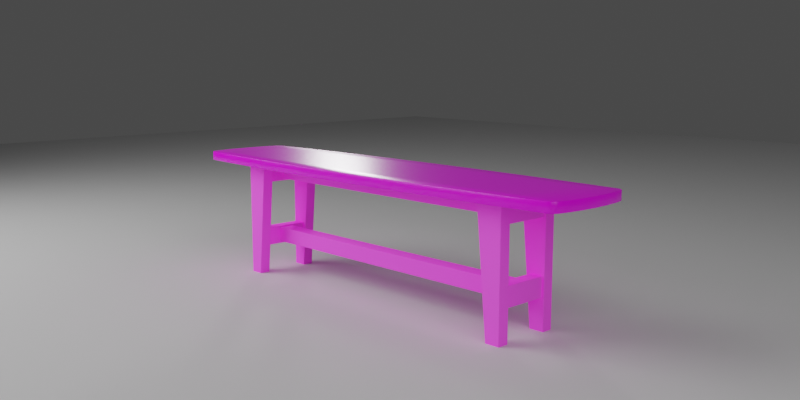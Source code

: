 # Source: coffee_table.blend  (saved by Blender 2.82.7; exported with 4.5.12 LTS)
import bpy
from mathutils import Matrix  # noqa: F401  (used for matrix-valued properties, if any)

bpy.ops.wm.read_factory_settings(use_empty=True)
scene = bpy.context.scene
scene.name = 'Scene'

# ---- collections
col_collection = bpy.data.collections.new('Collection'); scene.collection.children.link(col_collection)

# ---- images (referenced by path relative to the original .blend; pixels are not part of the script)
import os
ASSET_DIR = os.environ.get("B2B_ASSET_DIR", "")  # directory of the original .blend (textures are referenced by path, not embedded)
HERE = os.path.dirname(os.path.abspath(__file__))  # packed textures are extracted next to this script under _unpacked/

def load_image(name, relpath, width, height, colorspace="sRGB"):
    """Load a texture the original file referenced (path relative to the .blend, or extracted next to this script)."""
    p = next((c for c in (os.path.join(HERE, relpath), os.path.join(ASSET_DIR, relpath)) if relpath and os.path.exists(c)), "")
    if p:
        img = bpy.data.images.load(p, check_existing=True)
        img.name = name
    else:  # same state as the original file: an image datablock whose file is absent (Cycles renders it pink)
        img = bpy.data.images.new(name, width, height)
        img.source = "FILE"
        img.filepath = "//" + (relpath or name)
    img.colorspace_settings.name = colorspace
    return img
img_grey_marble_1024_diffuse_jpg = load_image('grey-marble-1024-diffuse.jpg', 'grey-marble-1024-diffuse.jpg', 1024, 1024, 'sRGB')
img_seamless_oak_1024_jpg = load_image('seamless-oak-1024.jpg', 'seamless-oak-green-1024.jpg', 1024, 1024, 'sRGB')

# ---- materials (node trees are filled in below, after node groups)
mat_marble = bpy.data.materials.new('marble')
mat_marble.alpha_threshold = 0.0
mat_marble.line_color = (0.0, 0.0, 0.0, 1.0)
mat_wood = bpy.data.materials.new('wood')
mat_white_floor = bpy.data.materials.new('white-floor')
mat_white_floor.alpha_threshold = 0.0
mat_white_floor.roughness = 0.5

# ---- node groups
ng_auto_smooth = bpy.data.node_groups.new('Auto Smooth', 'GeometryNodeTree')
_s = ng_auto_smooth.interface.new_socket(name='Geometry', in_out='OUTPUT', socket_type='NodeSocketGeometry')
_s = ng_auto_smooth.interface.new_socket(name='Geometry', in_out='INPUT', socket_type='NodeSocketGeometry')
_s = ng_auto_smooth.interface.new_socket(name='Angle', in_out='INPUT', socket_type='NodeSocketFloat')
_s.subtype = 'ANGLE'
_s.min_value = 0.0
_s.max_value = 3.142
ng_auto_smooth.is_modifier = True
_N = ng_auto_smooth.nodes; _L = ng_auto_smooth.links
n0 = _N.new('NodeGroupOutput'); n0.name = 'Group Output'; n0.location = (480, -100)
n1 = _N.new('NodeGroupInput'); n1.name = 'Group Input'; n1.location = (-420, -300)
n2 = _N.new('NodeGroupInput'); n2.name = 'Group Input.001'; n2.location = (-60, -100)
n3 = _N.new('GeometryNodeSetShadeSmooth'); n3.name = 'Set Shade Smooth'; n3.location = (120, -100)
n3.domain = 'EDGE'
n4 = _N.new('GeometryNodeSetShadeSmooth'); n4.name = 'Set Shade Smooth.001'; n4.location = (300, -100)
n5 = _N.new('GeometryNodeInputMeshEdgeAngle'); n5.name = 'Edge Angle'; n5.location = (-420, -220)
n6 = _N.new('GeometryNodeInputEdgeSmooth'); n6.name = 'Is Edge Smooth'; n6.location = (-60, -160)
n7 = _N.new('GeometryNodeInputShadeSmooth'); n7.name = 'Is Face Smooth'; n7.location = (-240, -340)
n8 = _N.new('FunctionNodeBooleanMath'); n8.name = 'Boolean Math'; n8.location = (-60, -220)
n9 = _N.new('FunctionNodeCompare'); n9.name = 'Compare'; n9.location = (-240, -180)
n9.operation = 'LESS_EQUAL'
_L.new(n5.outputs[0], n9.inputs[0])
_L.new(n4.outputs[0], n0.inputs[0])
_L.new(n1.outputs[1], n9.inputs[1])
_L.new(n9.outputs[0], n8.inputs[0])
_L.new(n7.outputs[0], n8.inputs[1])
_L.new(n2.outputs[0], n3.inputs[0])
_L.new(n6.outputs[0], n3.inputs[1])
_L.new(n3.outputs[0], n4.inputs[0])
_L.new(n8.outputs[0], n3.inputs[2])
n0.is_active_output = True

# ---- material node trees
mat_marble.use_nodes = True; mat_marble.node_tree.nodes.clear()
_N = mat_marble.node_tree.nodes; _L = mat_marble.node_tree.links
n0 = _N.new('ShaderNodeOutputMaterial'); n0.name = 'Material Output'; n0.location = (300, 300)
n1 = _N.new('ShaderNodeBsdfPrincipled'); n1.name = 'Principled BSDF'; n1.location = (10, 300)
n1.distribution = 'GGX'
n1.subsurface_method = 'BURLEY'
n1.inputs[2].default_value = 0.2727
n1.inputs[3].default_value = 1.45
n1.inputs[13].default_value = 0.5117
n1.inputs[27].default_value = (0.0, 0.0, 0.0, 1.0)
n1.inputs[28].default_value = 1.0
n2 = _N.new('ShaderNodeTexImage'); n2.name = 'Image Texture'; n2.location = (-280, 275)
n2.image = img_grey_marble_1024_diffuse_jpg
_L.new(n1.outputs[0], n0.inputs[0])
_L.new(n2.outputs[0], n1.inputs[0])
n0.is_active_output = True
mat_wood.use_nodes = True; mat_wood.node_tree.nodes.clear()
_N = mat_wood.node_tree.nodes; _L = mat_wood.node_tree.links
n0 = _N.new('ShaderNodeBsdfPrincipled'); n0.name = 'Principled BSDF'; n0.location = (605, 235)
n0.distribution = 'GGX'
n0.subsurface_method = 'BURLEY'
n0.inputs[2].default_value = 0.8455
n0.inputs[3].default_value = 1.45
n0.inputs[13].default_value = 0.1091
n0.inputs[27].default_value = (0.0, 0.0, 0.0, 1.0)
n0.inputs[28].default_value = 1.0
n1 = _N.new('ShaderNodeBump'); n1.name = 'Bump'; n1.location = (-97, -366)
n1.inputs[0].default_value = 0.04
n1.inputs[1].default_value = 0.05
n1.inputs[2].default_value = 1.0
n2 = _N.new('ShaderNodeTexImage'); n2.name = 'Image Texture'; n2.location = (-733, 144)
n2.image = img_seamless_oak_1024_jpg
n3 = _N.new('ShaderNodeHueSaturation'); n3.name = 'Hue Saturation Value.001'; n3.location = (-193, 181)
n3.inputs[0].default_value = 0.52
n3.inputs[1].default_value = 0.9
n4 = _N.new('ShaderNodeValToRGB'); n4.name = 'ColorRamp'; n4.location = (-460, -253)
while len(n4.color_ramp.elements) > 1: n4.color_ramp.elements.remove(n4.color_ramp.elements[-1])
n4.color_ramp.elements[0].position = 0.003623; n4.color_ramp.elements[0].color = (0.0, 0.0, 0.0, 1.0)
_e = n4.color_ramp.elements.new(0.2826); _e.color = (1.0, 1.0, 1.0, 1.0)
n5 = _N.new('ShaderNodeHueSaturation'); n5.name = 'Hue Saturation Value'; n5.location = (-654, -251)
n5.inputs[1].default_value = 0.0
n6 = _N.new('ShaderNodeOutputMaterial'); n6.name = 'Material Output'; n6.location = (1011, 149)
n7 = _N.new('ShaderNodeBrightContrast'); n7.name = 'Bright/Contrast.001'; n7.location = (-413, 106)
n7.inputs[1].default_value = 0.2
n7.inputs[2].default_value = 0.5
_L.new(n2.outputs[0], n7.inputs[0])
_L.new(n2.outputs[0], n5.inputs[4])
_L.new(n5.outputs[0], n4.inputs[0])
_L.new(n4.outputs[0], n1.inputs[3])
_L.new(n1.outputs[0], n0.inputs[5])
_L.new(n0.outputs[0], n6.inputs[0])
_L.new(n7.outputs[0], n3.inputs[4])
_L.new(n3.outputs[0], n0.inputs[0])
n6.is_active_output = True
mat_white_floor.use_nodes = True; mat_white_floor.node_tree.nodes.clear()
_N = mat_white_floor.node_tree.nodes; _L = mat_white_floor.node_tree.links
n0 = _N.new('ShaderNodeOutputMaterial'); n0.name = 'Material Output'; n0.location = (300, 300)
n1 = _N.new('ShaderNodeBsdfDiffuse'); n1.name = 'Diffuse BSDF'; n1.location = (10, 300)
n1.inputs[0].default_value = (0.686, 0.686, 0.686, 1.0)
_L.new(n1.outputs[0], n0.inputs[0])
n0.is_active_output = True

# ---- world
world_world = bpy.data.worlds.new('World'); scene.world = world_world
world_world.use_nodes = True; world_world.node_tree.nodes.clear()
_N = world_world.node_tree.nodes; _L = world_world.node_tree.links
n0 = _N.new('ShaderNodeOutputWorld'); n0.name = 'World Output'; n0.location = (300, 300)
n1 = _N.new('ShaderNodeBackground'); n1.name = 'Background'; n1.location = (10, 300)
n1.inputs[0].default_value = (0.05497, 0.05497, 0.05497, 1.0)
_L.new(n1.outputs[0], n0.inputs[0])
n0.is_active_output = True
world_world.color = (0.05088, 0.05088, 0.05088)
world_world.use_sun_shadow = False
world_world.sun_shadow_jitter_overblur = 0.0
world_world.cycles.sampling_method = 'MANUAL'
world_world.cycles.sample_map_resolution = 256
world_world.light_settings.distance = 0.1

# ---- cameras
cam_camera_001 = bpy.data.cameras.new('Camera.001')
cam_camera_001.clip_end = 100.0
cam_camera_001.lens = 35.0
cam_camera_001.sensor_width = 32.0
cam_camera_001.sensor_height = 18.0
cam_camera_001.ortho_scale = 7.314
cam_camera_001.dof.focus_distance = 0.0

# ---- lights
light_rightlight = bpy.data.lights.new('rightlight', 'AREA')
light_rightlight.transmission_factor = 0.0
light_rightlight.energy = 31.42
light_rightlight.shadow_soft_size = 2.82
light_rightlight.shadow_maximum_resolution = 0.006
light_rightlight.use_absolute_resolution = True
light_rightlight.size = 2.82
light_rightlight.size_y = 1.0
light_leftlight = bpy.data.lights.new('leftlight', 'AREA')
light_leftlight.transmission_factor = 0.0
light_leftlight.energy = 62.83
light_leftlight.shadow_soft_size = 2.53
light_leftlight.shadow_maximum_resolution = 0.006
light_leftlight.use_absolute_resolution = True
light_leftlight.size = 2.53
light_leftlight.size_y = 1.0
light_backlight = bpy.data.lights.new('backlight', 'SPOT')
light_backlight.transmission_factor = 0.0
light_backlight.energy = 100.0
light_backlight.shadow_soft_size = 0.2
light_backlight.shadow_maximum_resolution = 0.006
light_backlight.use_absolute_resolution = True
light_backlight.spot_size = 0.5917

# ---- meshes
me_cube = bpy.data.meshes.new('Cube')
me_cube.from_pydata([(0.6359, -0.0575, 0.015), (0.6301, -0.1082, 0.015), (0.5, -0.06521, 0.015), (0.5, -0.1156, 0.015), (0.375, -0.07067, 0.015), (0.375, -0.121, 0.015), (0.25, -0.07457, 0.015), (0.25, -0.1249, 0.015), (0.125, -0.07691, 0.015), (0.125, -0.1273, 0.015), (0.125, -0.07691, -0.015), (0.125, -0.1273, -0.015), (0.25, -0.07457, -0.015), (0.25, -0.1249, -0.015), (0.375, -0.07067, -0.015), (0.375, -0.121, -0.015), (0.5, -0.06521, -0.015), (0.5, -0.1156, -0.015), (0.6359, -0.0575, -0.015), (0.6301, -0.1082, -0.015), (0.0, -0.07769, -0.015), (0.0, -0.1281, -0.015), (0.0, -0.07769, 0.015), (0.0, -0.1281, 0.015), (-0.6359, -0.0575, 0.015), (-0.6301, -0.1082, 0.015), (-0.5, -0.06521, 0.015), (-0.5, -0.1156, 0.015), (-0.375, -0.07067, 0.015), (-0.375, -0.121, 0.015), (-0.25, -0.07457, 0.015), (-0.25, -0.1249, 0.015), (-0.125, -0.07691, 0.015), (-0.125, -0.1273, 0.015), (-0.125, -0.07691, -0.015), (-0.125, -0.1273, -0.015), (-0.25, -0.07457, -0.015), (-0.25, -0.1249, -0.015), (-0.375, -0.07067, -0.015), (-0.375, -0.121, -0.015), (-0.5, -0.06521, -0.015), (-0.5, -0.1156, -0.015), (-0.6359, -0.0575, -0.015), (-0.6301, -0.1082, -0.015), (0.125, 0.0, 0.015), (0.25, 0.0, 0.015), (0.375, 0.0, 0.015), (0.5, 0.0, 0.015), (0.6378, 0.0, 0.015), (0.6378, 0.0, -0.015), (0.5, 0.0, -0.015), (0.375, 0.0, -0.015), (0.25, 0.0, -0.015), (0.125, 0.0, -0.015), (0.6359, 0.0575, 0.015), (0.6301, 0.1082, 0.015), (0.5, 0.06521, 0.015), (0.5, 0.1156, 0.015), (0.375, 0.07067, 0.015), (0.375, 0.121, 0.015), (0.25, 0.07457, 0.015), (0.25, 0.1249, 0.015), (0.125, 0.07691, 0.015), (0.125, 0.1273, 0.015), (0.125, 0.07691, -0.015), (0.125, 0.1273, -0.015), (0.25, 0.07457, -0.015), (0.25, 0.1249, -0.015), (0.375, 0.07067, -0.015), (0.375, 0.121, -0.015), (0.5, 0.06521, -0.015), (0.5, 0.1156, -0.015), (0.6359, 0.0575, -0.015), (0.6301, 0.1082, -0.015), (0.0, 0.0, -0.015), (0.0, 0.0, 0.015), (-0.125, 0.0, 0.015), (-0.25, 0.0, 0.015), (-0.375, 0.0, 0.015), (-0.5, 0.0, 0.015), (-0.6378, 0.0, 0.015), (-0.6378, 0.0, -0.015), (-0.5, 0.0, -0.015), (-0.375, 0.0, -0.015), (-0.25, 0.0, -0.015), (-0.125, 0.0, -0.015), (0.0, 0.07769, -0.015), (0.0, 0.1281, -0.015), (0.0, 0.07769, 0.015), (0.0, 0.1281, 0.015), (-0.6359, 0.0575, 0.015), (-0.6301, 0.1082, 0.015), (-0.5, 0.06521, 0.015), (-0.5, 0.1156, 0.015), (-0.375, 0.07067, 0.015), (-0.375, 0.121, 0.015), (-0.25, 0.07457, 0.015), (-0.25, 0.1249, 0.015), (-0.125, 0.07691, 0.015), (-0.125, 0.1273, 0.015), (-0.125, 0.07691, -0.015), (-0.125, 0.1273, -0.015), (-0.25, 0.07457, -0.015), (-0.25, 0.1249, -0.015), (-0.375, 0.07067, -0.015), (-0.375, 0.121, -0.015), (-0.5, 0.06521, -0.015), (-0.5, 0.1156, -0.015), (-0.6359, 0.0575, -0.015), (-0.6301, 0.1082, -0.015), (0.125, -0.1754, -0.015), (0.125, -0.1774, -0.013), (0.125, -0.1768, -0.01441), (0.25, -0.1731, -0.015), (0.25, -0.1751, -0.013), (0.25, -0.1745, -0.01441), (0.375, -0.1692, -0.015), (0.375, -0.1712, -0.013), (0.375, -0.1706, -0.01441), (0.5, -0.1637, -0.015), (0.5, -0.1657, -0.013), (0.5, -0.1651, -0.01441), (0.6252, -0.1567, -0.015), (0.625, -0.1587, -0.013), (0.6251, -0.1581, -0.01441), (0.625, -0.1587, 0.013), (0.6252, -0.1567, 0.015), (0.6251, -0.1581, 0.01441), (0.5, -0.1637, 0.015), (0.5, -0.1657, 0.013), (0.5, -0.1651, 0.01441), (0.375, -0.1692, 0.015), (0.375, -0.1712, 0.013), (0.375, -0.1706, 0.01441), (0.25, -0.1731, 0.015), (0.25, -0.1751, 0.013), (0.25, -0.1745, 0.01441), (0.125, -0.1774, 0.013), (0.125, -0.1754, 0.015), (0.125, -0.1768, 0.01441), (0.7708, -0.05011, 0.015), (0.7728, -0.05, 0.013), (0.7722, -0.05003, 0.01441), (0.7651, -0.1001, 0.015), (0.7671, -0.1, 0.013), (0.7665, -0.1, 0.01441), (0.7671, -0.1, -0.013), (0.7651, -0.1001, -0.015), (0.7665, -0.1, -0.01441), (0.7728, -0.05, -0.013), (0.7708, -0.05011, -0.015), (0.7722, -0.05003, -0.01441), (0.7372, -0.1493, 0.015), (0.7376, -0.1513, 0.013), (0.7375, -0.1507, 0.01441), (0.7594, -0.1297, 0.015), (0.7613, -0.1304, 0.013), (0.7607, -0.1302, 0.01441), (0.7447, -0.1475, 0.015), (0.7455, -0.1493, 0.013), (0.7453, -0.1488, 0.01441), (0.7514, -0.1431, 0.015), (0.7528, -0.1446, 0.013), (0.7524, -0.1442, 0.01441), (0.7566, -0.1369, 0.015), (0.7583, -0.138, 0.013), (0.7578, -0.1377, 0.01441), (0.7594, -0.1297, -0.015), (0.7613, -0.1304, -0.013), (0.7607, -0.1302, -0.01441), (0.7372, -0.1493, -0.015), (0.7376, -0.1513, -0.013), (0.7375, -0.1507, -0.01441), (0.7566, -0.1369, -0.015), (0.7583, -0.138, -0.013), (0.7578, -0.1377, -0.01441), (0.7514, -0.1431, -0.015), (0.7528, -0.1446, -0.013), (0.7524, -0.1442, -0.01441), (0.7447, -0.1475, -0.015), (0.7455, -0.1493, -0.013), (0.7453, -0.1488, -0.01441), (0.0, -0.1762, 0.015), (0.0, -0.1782, 0.013), (0.0, -0.1776, 0.01441), (0.0, -0.1782, -0.013), (0.0, -0.1762, -0.015), (0.0, -0.1776, -0.01441), (-0.125, -0.1774, -0.013), (-0.125, -0.1754, -0.015), (-0.125, -0.1768, -0.01441), (-0.25, -0.1751, -0.013), (-0.25, -0.1731, -0.015), (-0.25, -0.1745, -0.01441), (-0.375, -0.1712, -0.013), (-0.375, -0.1692, -0.015), (-0.375, -0.1706, -0.01441), (-0.5, -0.1657, -0.013), (-0.5, -0.1637, -0.015), (-0.5, -0.1651, -0.01441), (-0.625, -0.1587, -0.013), (-0.6252, -0.1567, -0.015), (-0.6251, -0.1581, -0.01441), (-0.6252, -0.1567, 0.015), (-0.625, -0.1587, 0.013), (-0.6251, -0.1581, 0.01441), (-0.5, -0.1657, 0.013), (-0.5, -0.1637, 0.015), (-0.5, -0.1651, 0.01441), (-0.375, -0.1712, 0.013), (-0.375, -0.1692, 0.015), (-0.375, -0.1706, 0.01441), (-0.25, -0.1751, 0.013), (-0.25, -0.1731, 0.015), (-0.25, -0.1745, 0.01441), (-0.125, -0.1754, 0.015), (-0.125, -0.1774, 0.013), (-0.125, -0.1768, 0.01441), (-0.7728, -0.05, 0.013), (-0.7708, -0.05011, 0.015), (-0.7722, -0.05003, 0.01441), (-0.7671, -0.1, 0.013), (-0.7651, -0.1001, 0.015), (-0.7665, -0.1, 0.01441), (-0.7651, -0.1001, -0.015), (-0.7671, -0.1, -0.013), (-0.7665, -0.1, -0.01441), (-0.7708, -0.05011, -0.015), (-0.7728, -0.05, -0.013), (-0.7722, -0.05003, -0.01441), (-0.7372, -0.1493, 0.015), (-0.7376, -0.1513, 0.013), (-0.7375, -0.1507, 0.01441), (-0.7594, -0.1297, 0.015), (-0.7613, -0.1304, 0.013), (-0.7607, -0.1302, 0.01441), (-0.7447, -0.1475, 0.015), (-0.7455, -0.1493, 0.013), (-0.7453, -0.1488, 0.01441), (-0.7514, -0.1431, 0.015), (-0.7528, -0.1446, 0.013), (-0.7524, -0.1442, 0.01441), (-0.7566, -0.1369, 0.015), (-0.7583, -0.138, 0.013), (-0.7578, -0.1377, 0.01441), (-0.7594, -0.1297, -0.015), (-0.7613, -0.1304, -0.013), (-0.7607, -0.1302, -0.01441), (-0.7372, -0.1493, -0.015), (-0.7376, -0.1513, -0.013), (-0.7375, -0.1507, -0.01441), (-0.7566, -0.1369, -0.015), (-0.7583, -0.138, -0.013), (-0.7578, -0.1377, -0.01441), (-0.7514, -0.1431, -0.015), (-0.7528, -0.1446, -0.013), (-0.7524, -0.1442, -0.01441), (-0.7447, -0.1475, -0.015), (-0.7455, -0.1493, -0.013), (-0.7453, -0.1488, -0.01441), (0.7747, 0.0, 0.013), (0.7727, 0.0, 0.015), (0.7741, 0.0, 0.01441), (0.7727, 0.0, -0.015), (0.7747, 0.0, -0.013), (0.7741, 0.0, -0.01441), (0.125, 0.1774, -0.013), (0.125, 0.1754, -0.015), (0.125, 0.1768, -0.01441), (0.25, 0.1751, -0.013), (0.25, 0.1731, -0.015), (0.25, 0.1745, -0.01441), (0.375, 0.1712, -0.013), (0.375, 0.1692, -0.015), (0.375, 0.1706, -0.01441), (0.5, 0.1657, -0.013), (0.5, 0.1637, -0.015), (0.5, 0.1651, -0.01441), (0.625, 0.1587, -0.013), (0.6252, 0.1567, -0.015), (0.6251, 0.1581, -0.01441), (0.6252, 0.1567, 0.015), (0.625, 0.1587, 0.013), (0.6251, 0.1581, 0.01441), (0.5, 0.1657, 0.013), (0.5, 0.1637, 0.015), (0.5, 0.1651, 0.01441), (0.375, 0.1712, 0.013), (0.375, 0.1692, 0.015), (0.375, 0.1706, 0.01441), (0.25, 0.1751, 0.013), (0.25, 0.1731, 0.015), (0.25, 0.1745, 0.01441), (0.125, 0.1754, 0.015), (0.125, 0.1774, 0.013), (0.125, 0.1768, 0.01441), (0.7728, 0.05, 0.013), (0.7708, 0.05011, 0.015), (0.7722, 0.05003, 0.01441), (0.7671, 0.1, 0.013), (0.7651, 0.1001, 0.015), (0.7665, 0.1, 0.01441), (0.7651, 0.1001, -0.015), (0.7671, 0.1, -0.013), (0.7665, 0.1, -0.01441), (0.7708, 0.05011, -0.015), (0.7728, 0.05, -0.013), (0.7722, 0.05003, -0.01441), (0.7372, 0.1493, 0.015), (0.7376, 0.1513, 0.013), (0.7375, 0.1507, 0.01441), (0.7594, 0.1297, 0.015), (0.7613, 0.1304, 0.013), (0.7607, 0.1302, 0.01441), (0.7447, 0.1475, 0.015), (0.7455, 0.1493, 0.013), (0.7453, 0.1488, 0.01441), (0.7514, 0.1431, 0.015), (0.7528, 0.1446, 0.013), (0.7524, 0.1442, 0.01441), (0.7566, 0.1369, 0.015), (0.7583, 0.138, 0.013), (0.7578, 0.1377, 0.01441), (0.7594, 0.1297, -0.015), (0.7613, 0.1304, -0.013), (0.7607, 0.1302, -0.01441), (0.7372, 0.1493, -0.015), (0.7376, 0.1513, -0.013), (0.7375, 0.1507, -0.01441), (0.7566, 0.1369, -0.015), (0.7583, 0.138, -0.013), (0.7578, 0.1377, -0.01441), (0.7514, 0.1431, -0.015), (0.7528, 0.1446, -0.013), (0.7524, 0.1442, -0.01441), (0.7447, 0.1475, -0.015), (0.7455, 0.1493, -0.013), (0.7453, 0.1488, -0.01441), (0.0, 0.1782, 0.013), (0.0, 0.1762, 0.015), (0.0, 0.1776, 0.01441), (0.0, 0.1762, -0.015), (0.0, 0.1782, -0.013), (0.0, 0.1776, -0.01441), (-0.7727, 0.0, 0.015), (-0.7747, 0.0, 0.013), (-0.7741, 0.0, 0.01441), (-0.7747, 0.0, -0.013), (-0.7727, 0.0, -0.015), (-0.7741, 0.0, -0.01441), (-0.125, 0.1754, -0.015), (-0.125, 0.1774, -0.013), (-0.125, 0.1768, -0.01441), (-0.25, 0.1731, -0.015), (-0.25, 0.1751, -0.013), (-0.25, 0.1745, -0.01441), (-0.375, 0.1692, -0.015), (-0.375, 0.1712, -0.013), (-0.375, 0.1706, -0.01441), (-0.5, 0.1637, -0.015), (-0.5, 0.1657, -0.013), (-0.5, 0.1651, -0.01441), (-0.6252, 0.1567, -0.015), (-0.625, 0.1587, -0.013), (-0.6251, 0.1581, -0.01441), (-0.625, 0.1587, 0.013), (-0.6252, 0.1567, 0.015), (-0.6251, 0.1581, 0.01441), (-0.5, 0.1637, 0.015), (-0.5, 0.1657, 0.013), (-0.5, 0.1651, 0.01441), (-0.375, 0.1692, 0.015), (-0.375, 0.1712, 0.013), (-0.375, 0.1706, 0.01441), (-0.25, 0.1731, 0.015), (-0.25, 0.1751, 0.013), (-0.25, 0.1745, 0.01441), (-0.125, 0.1774, 0.013), (-0.125, 0.1754, 0.015), (-0.125, 0.1768, 0.01441), (-0.7708, 0.05011, 0.015), (-0.7728, 0.05, 0.013), (-0.7722, 0.05003, 0.01441), (-0.7651, 0.1001, 0.015), (-0.7671, 0.1, 0.013), (-0.7665, 0.1, 0.01441), (-0.7671, 0.1, -0.013), (-0.7651, 0.1001, -0.015), (-0.7665, 0.1, -0.01441), (-0.7728, 0.05, -0.013), (-0.7708, 0.05011, -0.015), (-0.7722, 0.05003, -0.01441), (-0.7372, 0.1493, 0.015), (-0.7376, 0.1513, 0.013), (-0.7375, 0.1507, 0.01441), (-0.7594, 0.1297, 0.015), (-0.7613, 0.1304, 0.013), (-0.7607, 0.1302, 0.01441), (-0.7447, 0.1475, 0.015), (-0.7455, 0.1493, 0.013), (-0.7453, 0.1488, 0.01441), (-0.7514, 0.1431, 0.015), (-0.7528, 0.1446, 0.013), (-0.7524, 0.1442, 0.01441), (-0.7566, 0.1369, 0.015), (-0.7583, 0.138, 0.013), (-0.7578, 0.1377, 0.01441), (-0.7594, 0.1297, -0.015), (-0.7613, 0.1304, -0.013), (-0.7607, 0.1302, -0.01441), (-0.7372, 0.1493, -0.015), (-0.7376, 0.1513, -0.013), (-0.7375, 0.1507, -0.01441), (-0.7566, 0.1369, -0.015), (-0.7583, 0.138, -0.013), (-0.7578, 0.1377, -0.01441), (-0.7514, 0.1431, -0.015), (-0.7528, 0.1446, -0.013), (-0.7524, 0.1442, -0.01441), (-0.7447, 0.1475, -0.015), (-0.7455, 0.1493, -0.013), (-0.7453, 0.1488, -0.01441)], [], [(3, 5, 131, 128), (11, 13, 113, 110), (264, 260, 141, 149), (1, 3, 128, 126), (143, 1, 126, 152, 158, 161, 164, 155), (5, 7, 134, 131), (7, 9, 138, 134), (9, 23, 182, 138), (18, 150, 147, 19), (171, 153, 125, 123), (17, 19, 122, 119), (15, 17, 119, 116), (111, 137, 183, 185), (114, 135, 137, 111), (13, 15, 116, 113), (117, 132, 135, 114), (120, 129, 132, 117), (123, 125, 129, 120), (50, 49, 18, 16), (16, 18, 19, 17), (51, 50, 16, 14), (14, 16, 17, 15), (52, 51, 14, 12), (12, 14, 15, 13), (53, 52, 12, 10), (10, 12, 13, 11), (74, 53, 10, 20), (20, 10, 11, 21), (45, 44, 8, 6), (6, 8, 9, 7), (46, 45, 6, 4), (4, 6, 7, 5), (47, 46, 4, 2), (2, 4, 5, 3), (48, 47, 2, 0), (0, 2, 3, 1), (149, 141, 144, 146), (146, 144, 156, 168), (44, 75, 22, 8), (8, 22, 23, 9), (261, 48, 0, 140), (140, 0, 1, 143), (153, 171, 180, 159), (49, 263, 150, 18), (165, 174, 168, 156), (162, 177, 174, 165), (188, 185, 183, 216), (159, 180, 177, 162), (19, 147, 167, 173, 176, 179, 170, 122), (27, 207, 210, 29), (33, 215, 182, 23), (21, 186, 189, 35), (25, 203, 207, 27), (222, 233, 242, 239, 236, 230, 203, 25), (29, 210, 213, 31), (31, 213, 215, 33), (347, 228, 218, 345), (42, 43, 224, 227), (249, 200, 204, 231), (41, 198, 201, 43), (39, 195, 198, 41), (37, 192, 195, 39), (35, 189, 192, 37), (191, 188, 216, 212), (194, 191, 212, 209), (197, 194, 209, 206), (200, 197, 206, 204), (82, 40, 42, 81), (40, 41, 43, 42), (83, 38, 40, 82), (38, 39, 41, 40), (84, 36, 38, 83), (36, 37, 39, 38), (85, 34, 36, 84), (34, 35, 37, 36), (74, 20, 34, 85), (20, 21, 35, 34), (77, 30, 32, 76), (30, 31, 33, 32), (78, 28, 30, 77), (28, 29, 31, 30), (79, 26, 28, 78), (26, 27, 29, 28), (80, 24, 26, 79), (24, 25, 27, 26), (228, 225, 221, 218), (344, 219, 24, 80), (76, 32, 22, 75), (32, 33, 23, 22), (219, 222, 25, 24), (225, 246, 234, 221), (231, 237, 258, 249), (81, 42, 227, 348), (243, 234, 246, 252), (240, 243, 252, 255), (261, 297, 54, 48), (237, 240, 255, 258), (43, 201, 248, 257, 254, 251, 245, 224), (57, 285, 288, 59), (65, 267, 270, 67), (306, 303, 299, 296), (55, 281, 285, 57), (300, 311, 320, 317, 314, 308, 281, 55), (59, 288, 291, 61), (61, 291, 293, 63), (63, 293, 339, 89), (72, 73, 302, 305), (327, 278, 282, 309), (71, 276, 279, 73), (69, 273, 276, 71), (67, 270, 273, 69), (266, 342, 338, 294), (269, 266, 294, 290), (272, 269, 290, 287), (275, 272, 287, 284), (278, 275, 284, 282), (50, 70, 72, 49), (70, 71, 73, 72), (51, 68, 70, 50), (68, 69, 71, 70), (52, 66, 68, 51), (66, 67, 69, 68), (53, 64, 66, 52), (64, 65, 67, 66), (74, 86, 64, 53), (86, 87, 65, 64), (45, 60, 62, 44), (60, 61, 63, 62), (46, 58, 60, 45), (58, 59, 61, 60), (47, 56, 58, 46), (56, 57, 59, 58), (48, 54, 56, 47), (54, 55, 57, 56), (264, 306, 296, 260), (303, 324, 312, 299), (44, 62, 88, 75), (62, 63, 89, 88), (49, 72, 305, 263), (297, 300, 55, 54), (87, 341, 267, 65), (309, 315, 336, 327), (321, 312, 324, 330), (318, 321, 330, 333), (351, 377, 338, 342), (315, 318, 333, 336), (73, 279, 326, 335, 332, 329, 323, 302), (93, 95, 371, 368), (99, 89, 339, 378), (87, 101, 350, 341), (91, 93, 368, 366), (383, 91, 366, 392, 398, 401, 404, 395), (95, 97, 374, 371), (97, 99, 378, 374), (389, 381, 384, 386), (108, 390, 387, 109), (411, 393, 365, 363), (107, 109, 362, 359), (105, 107, 359, 356), (103, 105, 356, 353), (344, 80, 90, 380), (354, 375, 377, 351), (357, 372, 375, 354), (360, 369, 372, 357), (363, 365, 369, 360), (82, 81, 108, 106), (106, 108, 109, 107), (83, 82, 106, 104), (104, 106, 107, 105), (84, 83, 104, 102), (102, 104, 105, 103), (85, 84, 102, 100), (100, 102, 103, 101), (74, 85, 100, 86), (86, 100, 101, 87), (77, 76, 98, 96), (96, 98, 99, 97), (78, 77, 96, 94), (94, 96, 97, 95), (79, 78, 94, 92), (92, 94, 95, 93), (80, 79, 92, 90), (90, 92, 93, 91), (347, 345, 381, 389), (386, 384, 396, 408), (76, 75, 88, 98), (98, 88, 89, 99), (81, 348, 390, 108), (380, 90, 91, 383), (101, 103, 353, 350), (393, 411, 420, 399), (405, 414, 408, 396), (402, 417, 414, 405), (399, 420, 417, 402), (109, 387, 407, 413, 416, 419, 410, 362), (138, 182, 184, 139), (139, 184, 183, 137), (150, 263, 265, 151), (151, 265, 264, 149), (186, 110, 112, 187), (187, 112, 111, 185), (110, 113, 115, 112), (112, 115, 114, 111), (113, 116, 118, 115), (115, 118, 117, 114), (116, 119, 121, 118), (118, 121, 120, 117), (119, 122, 124, 121), (121, 124, 123, 120), (126, 128, 130, 127), (127, 130, 129, 125), (128, 131, 133, 130), (130, 133, 132, 129), (131, 134, 136, 133), (133, 136, 135, 132), (134, 138, 139, 136), (136, 139, 137, 135), (261, 140, 142, 262), (262, 142, 141, 260), (140, 143, 145, 142), (142, 145, 144, 141), (147, 150, 151, 148), (148, 151, 149, 146), (158, 152, 154, 160), (160, 154, 153, 159), (170, 179, 181, 172), (172, 181, 180, 171), (161, 158, 160, 163), (163, 160, 159, 162), (179, 176, 178, 181), (181, 178, 177, 180), (164, 161, 163, 166), (166, 163, 162, 165), (176, 173, 175, 178), (178, 175, 174, 177), (155, 164, 166, 157), (157, 166, 165, 156), (173, 167, 169, 175), (175, 169, 168, 174), (122, 170, 172, 124), (124, 172, 171, 123), (152, 126, 127, 154), (154, 127, 125, 153), (167, 147, 148, 169), (169, 148, 146, 168), (143, 155, 157, 145), (145, 157, 156, 144), (216, 183, 184, 217), (217, 184, 182, 215), (228, 347, 349, 229), (229, 349, 348, 227), (185, 188, 190, 187), (187, 190, 189, 186), (188, 191, 193, 190), (190, 193, 192, 189), (191, 194, 196, 193), (193, 196, 195, 192), (194, 197, 199, 196), (196, 199, 198, 195), (197, 200, 202, 199), (199, 202, 201, 198), (204, 206, 208, 205), (205, 208, 207, 203), (206, 209, 211, 208), (208, 211, 210, 207), (209, 212, 214, 211), (211, 214, 213, 210), (212, 216, 217, 214), (214, 217, 215, 213), (345, 218, 220, 346), (346, 220, 219, 344), (218, 221, 223, 220), (220, 223, 222, 219), (225, 228, 229, 226), (226, 229, 227, 224), (237, 231, 232, 238), (238, 232, 230, 236), (249, 258, 259, 250), (250, 259, 257, 248), (240, 237, 238, 241), (241, 238, 236, 239), (258, 255, 256, 259), (259, 256, 254, 257), (243, 240, 241, 244), (244, 241, 239, 242), (255, 252, 253, 256), (256, 253, 251, 254), (234, 243, 244, 235), (235, 244, 242, 233), (252, 246, 247, 253), (253, 247, 245, 251), (200, 249, 250, 202), (202, 250, 248, 201), (231, 204, 205, 232), (232, 205, 203, 230), (246, 225, 226, 247), (247, 226, 224, 245), (221, 234, 235, 223), (223, 235, 233, 222), (294, 338, 340, 295), (295, 340, 339, 293), (306, 264, 265, 307), (307, 265, 263, 305), (342, 266, 268, 343), (343, 268, 267, 341), (266, 269, 271, 268), (268, 271, 270, 267), (269, 272, 274, 271), (271, 274, 273, 270), (272, 275, 277, 274), (274, 277, 276, 273), (275, 278, 280, 277), (277, 280, 279, 276), (282, 284, 286, 283), (283, 286, 285, 281), (284, 287, 289, 286), (286, 289, 288, 285), (287, 290, 292, 289), (289, 292, 291, 288), (290, 294, 295, 292), (292, 295, 293, 291), (260, 296, 298, 262), (262, 298, 297, 261), (296, 299, 301, 298), (298, 301, 300, 297), (303, 306, 307, 304), (304, 307, 305, 302), (315, 309, 310, 316), (316, 310, 308, 314), (327, 336, 337, 328), (328, 337, 335, 326), (318, 315, 316, 319), (319, 316, 314, 317), (336, 333, 334, 337), (337, 334, 332, 335), (321, 318, 319, 322), (322, 319, 317, 320), (333, 330, 331, 334), (334, 331, 329, 332), (312, 321, 322, 313), (313, 322, 320, 311), (330, 324, 325, 331), (331, 325, 323, 329), (278, 327, 328, 280), (280, 328, 326, 279), (309, 282, 283, 310), (310, 283, 281, 308), (324, 303, 304, 325), (325, 304, 302, 323), (299, 312, 313, 301), (301, 313, 311, 300), (378, 339, 340, 379), (379, 340, 338, 377), (390, 348, 349, 391), (391, 349, 347, 389), (341, 350, 352, 343), (343, 352, 351, 342), (350, 353, 355, 352), (352, 355, 354, 351), (353, 356, 358, 355), (355, 358, 357, 354), (356, 359, 361, 358), (358, 361, 360, 357), (359, 362, 364, 361), (361, 364, 363, 360), (366, 368, 370, 367), (367, 370, 369, 365), (368, 371, 373, 370), (370, 373, 372, 369), (371, 374, 376, 373), (373, 376, 375, 372), (374, 378, 379, 376), (376, 379, 377, 375), (344, 380, 382, 346), (346, 382, 381, 345), (380, 383, 385, 382), (382, 385, 384, 381), (387, 390, 391, 388), (388, 391, 389, 386), (398, 392, 394, 400), (400, 394, 393, 399), (410, 419, 421, 412), (412, 421, 420, 411), (401, 398, 400, 403), (403, 400, 399, 402), (419, 416, 418, 421), (421, 418, 417, 420), (404, 401, 403, 406), (406, 403, 402, 405), (416, 413, 415, 418), (418, 415, 414, 417), (395, 404, 406, 397), (397, 406, 405, 396), (413, 407, 409, 415), (415, 409, 408, 414), (362, 410, 412, 364), (364, 412, 411, 363), (392, 366, 367, 394), (394, 367, 365, 393), (407, 387, 388, 409), (409, 388, 386, 408), (383, 395, 397, 385), (385, 397, 396, 384), (21, 11, 110, 186)])
me_cube.polygons.foreach_set('use_smooth', [True] * 404)
_uv = me_cube.uv_layers.new(name='UVMap')
_uv.uv.foreach_set('vector', [0.4859, 1.248, 0.4963, 1.08, 0.5617, 1.081, 0.5509, 1.25, 1.036, 0.3598, 1.034, 0.1909, 1.099, 0.1913, 1.101, 0.3602, 0.3276, 1.645, 0.3279, 1.609, 0.3936, 1.605, 0.3983, 1.641, 0.4705, 1.417, 0.4859, 1.248, 0.5509, 1.25, 0.5356, 1.413, 0.4563, 1.588, 0.4705, 1.417, 0.5356, 1.413, 0.5106, 1.549, 0.5085, 1.558, 0.5039, 1.566, 0.498, 1.572, 0.4903, 1.576, 0.4963, 1.08, 0.5037, 0.91, 0.5695, 0.9109, 0.5617, 1.081, 0.5037, 0.91, 0.5086, 0.739, 0.5746, 0.7397, 0.5695, 0.9109, 0.5086, 0.739, 0.5111, 0.5677, 0.5771, 0.5682, 0.5746, 0.7397, 0.9464, -0.3311, 0.9376, -0.5135, 1.005, -0.5053, 1.015, -0.3229, 0.5457, 1.568, 0.5149, 1.55, 0.5409, 1.413, 0.5758, 1.418, 1.024, -0.147, 1.015, -0.3229, 1.08, -0.3159, 1.089, -0.1466, 1.03, 0.02193, 1.024, -0.147, 1.089, -0.1466, 1.095, 0.02234, 0.6163, 0.7405, 0.5806, 0.7397, 0.5831, 0.5682, 0.6188, 0.5685, 0.6111, 0.9124, 0.5755, 0.911, 0.5806, 0.7397, 0.6163, 0.7405, 1.034, 0.1909, 1.03, 0.02193, 1.095, 0.02234, 1.099, 0.1913, 0.603, 1.084, 0.5677, 1.082, 0.5755, 0.911, 0.6111, 0.9124, 0.5916, 1.253, 0.5567, 1.25, 0.5677, 1.082, 0.603, 1.084, 0.5758, 1.418, 0.5409, 1.413, 0.5567, 1.25, 0.5916, 1.253, 0.8676, -0.148, 0.8687, -0.3342, 0.9464, -0.3311, 0.9557, -0.1474, 0.9557, -0.1474, 0.9464, -0.3311, 1.015, -0.3229, 1.024, -0.147, 0.8665, 0.02091, 0.8676, -0.148, 0.9557, -0.1474, 0.962, 0.02151, 0.962, 0.02151, 0.9557, -0.1474, 1.024, -0.147, 1.03, 0.02193, 0.8655, 0.1898, 0.8665, 0.02091, 0.962, 0.02151, 0.9662, 0.1905, 0.9662, 0.1905, 0.962, 0.02151, 1.03, 0.02193, 1.034, 0.1909, 0.8644, 0.3587, 0.8655, 0.1898, 0.9662, 0.1905, 0.9683, 0.3594, 0.9683, 0.3594, 0.9662, 0.1905, 1.034, 0.1909, 1.036, 0.3598, 0.8633, 0.5276, 0.8644, 0.3587, 0.9683, 0.3594, 0.9683, 0.5283, 0.9683, 0.5283, 0.9683, 0.3594, 1.036, 0.3598, 1.036, 0.5287, 0.333, 0.9082, 0.3342, 0.7375, 0.4396, 0.7384, 0.4349, 0.9092, 0.4349, 0.9092, 0.4396, 0.7384, 0.5086, 0.739, 0.5037, 0.91, 0.3317, 1.078, 0.333, 0.9082, 0.4349, 0.9092, 0.4278, 1.079, 0.4278, 1.079, 0.4349, 0.9092, 0.5037, 0.91, 0.4963, 1.08, 0.3305, 1.245, 0.3317, 1.078, 0.4278, 1.079, 0.4182, 1.246, 0.4182, 1.246, 0.4278, 1.079, 0.4963, 1.08, 0.4859, 1.248, 0.3292, 1.426, 0.3305, 1.245, 0.4182, 1.246, 0.4043, 1.424, 0.4043, 1.424, 0.4182, 1.246, 0.4859, 1.248, 0.4705, 1.417, 0.3983, 1.641, 0.3936, 1.605, 0.4568, 1.591, 0.4696, 1.626, 0.4696, 1.626, 0.4568, 1.591, 0.4919, 1.579, 0.5124, 1.606, 0.3342, 0.7375, 0.3355, 0.5664, 0.442, 0.5672, 0.4396, 0.7384, 0.4396, 0.7384, 0.442, 0.5672, 0.5111, 0.5677, 0.5086, 0.739, 0.3279, 1.605, 0.3292, 1.426, 0.4043, 1.424, 0.3934, 1.601, 0.3934, 1.601, 0.4043, 1.424, 0.4705, 1.417, 0.4563, 1.588, 0.5149, 1.55, 0.5457, 1.568, 0.5395, 1.579, 0.5117, 1.56, 0.8687, -0.3342, 0.8699, -0.5165, 0.9376, -0.5135, 0.9464, -0.3311, 0.5, 1.575, 0.522, 1.599, 0.5124, 1.606, 0.4919, 1.579, 0.5066, 1.568, 0.5314, 1.59, 0.522, 1.599, 0.5, 1.575, 0.6188, 0.3964, 0.6188, 0.5685, 0.5831, 0.5682, 0.5831, 0.3967, 0.5117, 1.56, 0.5395, 1.579, 0.5314, 1.59, 0.5066, 1.568, 1.015, -0.3229, 1.005, -0.5053, 1.045, -0.4974, 1.055, -0.4936, 1.063, -0.4866, 1.069, -0.4774, 1.071, -0.4673, 1.08, -0.3159, 0.4958, -0.1127, 0.5609, -0.1141, 0.5692, 0.05475, 0.5037, 0.0552, 0.5111, 0.3963, 0.5771, 0.3966, 0.5771, 0.5682, 0.5111, 0.5677, 1.036, 0.5287, 1.101, 0.5291, 1.099, 0.698, 1.034, 0.6976, 0.4829, -0.2822, 0.5479, -0.2774, 0.5609, -0.1141, 0.4958, -0.1127, 0.4711, -0.4528, 0.505, -0.4408, 0.5127, -0.4367, 0.5185, -0.4306, 0.5229, -0.423, 0.5249, -0.4135, 0.5479, -0.2774, 0.4829, -0.2822, 0.5037, 0.0552, 0.5692, 0.05475, 0.5745, 0.2254, 0.5087, 0.2253, 0.5087, 0.2253, 0.5745, 0.2254, 0.5771, 0.3966, 0.5111, 0.3963, 0.3433, -0.5121, 0.414, -0.5072, 0.4087, -0.4711, 0.3431, -0.4763, 0.9357, 1.387, 1.004, 1.38, 0.9922, 1.562, 0.9246, 1.57, 0.5603, -0.4321, 0.5882, -0.2817, 0.5532, -0.2775, 0.5292, -0.4144, 1.015, 1.204, 1.08, 1.205, 1.07, 1.374, 1.004, 1.38, 1.024, 1.035, 1.089, 1.036, 1.08, 1.205, 1.015, 1.204, 1.03, 0.8665, 1.095, 0.8669, 1.089, 1.036, 1.024, 1.035, 1.034, 0.6976, 1.099, 0.698, 1.095, 0.8669, 1.03, 0.8665, 0.6161, 0.2245, 0.6188, 0.3964, 0.5831, 0.3967, 0.5805, 0.2253, 0.6105, 0.05315, 0.6161, 0.2245, 0.5805, 0.2253, 0.5751, 0.05467, 0.6016, -0.1166, 0.6105, 0.05315, 0.5751, 0.05467, 0.5667, -0.1143, 0.5882, -0.2817, 0.6016, -0.1166, 0.5667, -0.1143, 0.5532, -0.2775, 0.8591, 1.203, 0.9472, 1.204, 0.9357, 1.387, 0.858, 1.389, 0.9472, 1.204, 1.015, 1.204, 1.004, 1.38, 0.9357, 1.387, 0.8602, 1.034, 0.9557, 1.035, 0.9472, 1.204, 0.8591, 1.203, 0.9557, 1.035, 1.024, 1.035, 1.015, 1.204, 0.9472, 1.204, 0.8612, 0.8655, 0.962, 0.8661, 0.9557, 1.035, 0.8602, 1.034, 0.962, 0.8661, 1.03, 0.8665, 1.024, 1.035, 0.9557, 1.035, 0.8623, 0.6966, 0.9662, 0.6972, 0.962, 0.8661, 0.8612, 0.8655, 0.9662, 0.6972, 1.034, 0.6976, 1.03, 0.8665, 0.962, 0.8661, 0.8633, 0.5276, 0.9683, 0.5283, 0.9662, 0.6972, 0.8623, 0.6966, 0.9683, 0.5283, 1.036, 0.5287, 1.034, 0.6976, 0.9662, 0.6972, 0.338, 0.2246, 0.4399, 0.2251, 0.4421, 0.3959, 0.3367, 0.3953, 0.4399, 0.2251, 0.5087, 0.2253, 0.5111, 0.3963, 0.4421, 0.3959, 0.3392, 0.05511, 0.4353, 0.05538, 0.4399, 0.2251, 0.338, 0.2246, 0.4353, 0.05538, 0.5037, 0.0552, 0.5087, 0.2253, 0.4399, 0.2251, 0.3404, -0.1121, 0.4281, -0.112, 0.4353, 0.05538, 0.3392, 0.05511, 0.4281, -0.112, 0.4958, -0.1127, 0.5037, 0.0552, 0.4353, 0.05538, 0.3417, -0.2931, 0.4168, -0.2898, 0.4281, -0.112, 0.3404, -0.1121, 0.4168, -0.2898, 0.4829, -0.2822, 0.4958, -0.1127, 0.4281, -0.112, 0.414, -0.5072, 0.485, -0.4912, 0.4717, -0.4567, 0.4087, -0.4711, 0.343, -0.4722, 0.4084, -0.4671, 0.4168, -0.2898, 0.3417, -0.2931, 0.3367, 0.3953, 0.4421, 0.3959, 0.442, 0.5672, 0.3355, 0.5664, 0.4421, 0.3959, 0.5111, 0.3963, 0.5111, 0.5677, 0.442, 0.5672, 0.4084, -0.4671, 0.4711, -0.4528, 0.4829, -0.2822, 0.4168, -0.2898, 0.485, -0.4912, 0.5276, -0.4709, 0.5067, -0.4441, 0.4717, -0.4567, 0.5292, -0.4144, 0.5262, -0.4243, 0.5543, -0.4432, 0.5603, -0.4321, 0.858, 1.389, 0.9357, 1.387, 0.9246, 1.57, 0.8568, 1.572, 0.5147, -0.4394, 0.5067, -0.4441, 0.5276, -0.4709, 0.537, -0.4633, 0.5212, -0.4326, 0.5147, -0.4394, 0.537, -0.4633, 0.5463, -0.4539, 0.3279, 1.605, 0.2625, 1.6, 0.2541, 1.423, 0.3292, 1.426, 0.5262, -0.4243, 0.5212, -0.4326, 0.5463, -0.4539, 0.5543, -0.4432, 1.004, 1.38, 1.07, 1.374, 1.059, 1.525, 1.056, 1.535, 1.05, 1.544, 1.042, 1.551, 1.032, 1.555, 0.9922, 1.562, 0.1751, 1.246, 0.1101, 1.247, 0.1017, 1.078, 0.1672, 1.078, 0.6924, 0.3577, 0.6274, 0.3573, 0.6316, 0.1884, 0.6966, 0.1888, 0.2569, 1.64, 0.1859, 1.624, 0.1992, 1.589, 0.2622, 1.604, 0.188, 1.415, 0.1231, 1.41, 0.1101, 1.247, 0.1751, 1.246, 0.1998, 1.586, 0.1659, 1.574, 0.1583, 1.57, 0.1524, 1.563, 0.148, 1.556, 0.146, 1.546, 0.1231, 1.41, 0.188, 1.415, 0.1672, 1.078, 0.1017, 1.078, 0.09639, 0.9075, 0.1622, 0.9075, 0.1622, 0.9075, 0.09639, 0.9075, 0.09382, 0.7362, 0.1598, 0.7365, 0.1598, 0.7365, 0.09382, 0.7362, 0.09382, 0.5646, 0.1598, 0.5651, 0.791, -0.3321, 0.7224, -0.3248, 0.7345, -0.507, 0.8021, -0.5143, 0.1106, 1.565, 0.08269, 1.415, 0.1178, 1.41, 0.1417, 1.547, 0.7114, -0.149, 0.6463, -0.1494, 0.6569, -0.3185, 0.7224, -0.3248, 0.7029, 0.01989, 0.6379, 0.01948, 0.6463, -0.1494, 0.7114, -0.149, 0.6966, 0.1888, 0.6316, 0.1884, 0.6379, 0.01948, 0.7029, 0.01989, 0.0521, 0.7364, 0.0521, 0.5643, 0.08784, 0.5646, 0.08784, 0.7362, 0.0548, 0.9083, 0.0521, 0.7364, 0.08784, 0.7362, 0.09042, 0.9075, 0.0604, 1.08, 0.0548, 0.9083, 0.09042, 0.9075, 0.09578, 1.078, 0.06935, 1.249, 0.0604, 1.08, 0.09578, 1.078, 0.1043, 1.247, 0.08269, 1.415, 0.06935, 1.249, 0.1043, 1.247, 0.1178, 1.41, 0.8676, -0.148, 0.7794, -0.1486, 0.791, -0.3321, 0.8687, -0.3342, 0.7794, -0.1486, 0.7114, -0.149, 0.7224, -0.3248, 0.791, -0.3321, 0.8665, 0.02091, 0.771, 0.02032, 0.7794, -0.1486, 0.8676, -0.148, 0.771, 0.02032, 0.7029, 0.01989, 0.7114, -0.149, 0.7794, -0.1486, 0.8655, 0.1898, 0.7647, 0.1892, 0.771, 0.02032, 0.8665, 0.02091, 0.7647, 0.1892, 0.6966, 0.1888, 0.7029, 0.01989, 0.771, 0.02032, 0.8644, 0.3587, 0.7605, 0.3581, 0.7647, 0.1892, 0.8655, 0.1898, 0.7605, 0.3581, 0.6924, 0.3577, 0.6966, 0.1888, 0.7647, 0.1892, 0.8633, 0.5276, 0.7584, 0.527, 0.7605, 0.3581, 0.8644, 0.3587, 0.7584, 0.527, 0.6903, 0.5266, 0.6924, 0.3577, 0.7605, 0.3581, 0.333, 0.9082, 0.231, 0.9077, 0.2288, 0.7369, 0.3342, 0.7375, 0.231, 0.9077, 0.1622, 0.9075, 0.1598, 0.7365, 0.2288, 0.7369, 0.3317, 1.078, 0.2356, 1.077, 0.231, 0.9077, 0.333, 0.9082, 0.2356, 1.077, 0.1672, 1.078, 0.1622, 0.9075, 0.231, 0.9077, 0.3305, 1.245, 0.2428, 1.245, 0.2356, 1.077, 0.3317, 1.078, 0.2428, 1.245, 0.1751, 1.246, 0.1672, 1.078, 0.2356, 1.077, 0.3292, 1.426, 0.2541, 1.423, 0.2428, 1.245, 0.3305, 1.245, 0.2541, 1.423, 0.188, 1.415, 0.1751, 1.246, 0.2428, 1.245, 0.3276, 1.645, 0.2569, 1.64, 0.2622, 1.604, 0.3279, 1.609, 0.1859, 1.624, 0.1434, 1.604, 0.1643, 1.577, 0.1992, 1.589, 0.3342, 0.7375, 0.2288, 0.7369, 0.2289, 0.5656, 0.3355, 0.5664, 0.2288, 0.7369, 0.1598, 0.7365, 0.1598, 0.5651, 0.2289, 0.5656, 0.8687, -0.3342, 0.791, -0.3321, 0.8021, -0.5143, 0.8699, -0.5165, 0.2625, 1.6, 0.1998, 1.586, 0.188, 1.415, 0.2541, 1.423, 0.6903, 0.5266, 0.6253, 0.5262, 0.6274, 0.3573, 0.6924, 0.3577, 0.1417, 1.547, 0.1447, 1.557, 0.1166, 1.576, 0.1106, 1.565, 0.1562, 1.572, 0.1643, 1.577, 0.1434, 1.604, 0.1339, 1.596, 0.1498, 1.565, 0.1562, 1.572, 0.1339, 1.596, 0.1246, 1.587, 0.05461, 0.3923, 0.09034, 0.3931, 0.08784, 0.5646, 0.0521, 0.5643, 0.1447, 1.557, 0.1498, 1.565, 0.1246, 1.587, 0.1166, 1.576, 0.7224, -0.3248, 0.6569, -0.3185, 0.6678, -0.4698, 0.6704, -0.4799, 0.6763, -0.489, 0.6847, -0.4959, 0.6945, -0.4996, 0.7345, -0.507, 0.185, -0.115, 0.1747, 0.0528, 0.1092, 0.0514, 0.12, -0.1174, 0.1623, 0.3938, 0.1598, 0.5651, 0.09382, 0.5646, 0.09632, 0.3931, 0.6903, 0.5266, 0.6903, 0.6955, 0.6253, 0.6951, 0.6253, 0.5262, 0.2004, -0.2843, 0.185, -0.115, 0.12, -0.1174, 0.1354, -0.2804, 0.2147, -0.4547, 0.2004, -0.2843, 0.1354, -0.2804, 0.1603, -0.4162, 0.1625, -0.4256, 0.167, -0.4332, 0.1729, -0.4392, 0.1806, -0.4432, 0.1747, 0.0528, 0.1672, 0.2228, 0.1014, 0.2219, 0.1092, 0.0514, 0.1672, 0.2228, 0.1623, 0.3938, 0.09632, 0.3931, 0.1014, 0.2219, 0.2726, -0.5082, 0.2774, -0.4721, 0.2142, -0.4586, 0.2013, -0.4933, 0.7803, 1.386, 0.7891, 1.569, 0.7216, 1.561, 0.7118, 1.378, 0.1252, -0.4353, 0.1561, -0.4171, 0.1301, -0.2806, 0.09508, -0.2853, 0.7029, 1.202, 0.7118, 1.378, 0.6464, 1.371, 0.6379, 1.202, 0.6966, 1.033, 0.7029, 1.202, 0.6379, 1.202, 0.6316, 1.033, 0.6924, 0.8644, 0.6966, 1.033, 0.6316, 1.033, 0.6274, 0.864, 0.343, -0.4722, 0.3417, -0.2931, 0.2666, -0.2909, 0.2776, -0.4681, 0.05981, 0.2204, 0.09542, 0.2218, 0.09034, 0.3931, 0.05461, 0.3923, 0.06791, 0.04919, 0.1033, 0.05123, 0.09542, 0.2218, 0.05981, 0.2204, 0.07933, -0.1204, 0.1142, -0.1176, 0.1033, 0.05123, 0.06791, 0.04919, 0.09508, -0.2853, 0.1301, -0.2806, 0.1142, -0.1176, 0.07933, -0.1204, 0.8591, 1.203, 0.858, 1.389, 0.7803, 1.386, 0.771, 1.203, 0.771, 1.203, 0.7803, 1.386, 0.7118, 1.378, 0.7029, 1.202, 0.8602, 1.034, 0.8591, 1.203, 0.771, 1.203, 0.7647, 1.034, 0.7647, 1.034, 0.771, 1.203, 0.7029, 1.202, 0.6966, 1.033, 0.8612, 0.8655, 0.8602, 1.034, 0.7647, 1.034, 0.7605, 0.8648, 0.7605, 0.8648, 0.7647, 1.034, 0.6966, 1.033, 0.6924, 0.8644, 0.8623, 0.6966, 0.8612, 0.8655, 0.7605, 0.8648, 0.7584, 0.6959, 0.7584, 0.6959, 0.7605, 0.8648, 0.6924, 0.8644, 0.6903, 0.6955, 0.8633, 0.5276, 0.8623, 0.6966, 0.7584, 0.6959, 0.7584, 0.527, 0.7584, 0.527, 0.7584, 0.6959, 0.6903, 0.6955, 0.6903, 0.5266, 0.338, 0.2246, 0.3367, 0.3953, 0.2313, 0.3944, 0.236, 0.2236, 0.236, 0.2236, 0.2313, 0.3944, 0.1623, 0.3938, 0.1672, 0.2228, 0.3392, 0.05511, 0.338, 0.2246, 0.236, 0.2236, 0.2431, 0.05398, 0.2431, 0.05398, 0.236, 0.2236, 0.1672, 0.2228, 0.1747, 0.0528, 0.3404, -0.1121, 0.3392, 0.05511, 0.2431, 0.05398, 0.2527, -0.1133, 0.2527, -0.1133, 0.2431, 0.05398, 0.1747, 0.0528, 0.185, -0.115, 0.3417, -0.2931, 0.3404, -0.1121, 0.2527, -0.1133, 0.2666, -0.2909, 0.2666, -0.2909, 0.2527, -0.1133, 0.185, -0.115, 0.2004, -0.2843, 0.3433, -0.5121, 0.3431, -0.4763, 0.2774, -0.4721, 0.2726, -0.5082, 0.2013, -0.4933, 0.2142, -0.4586, 0.179, -0.4465, 0.1585, -0.4736, 0.3367, 0.3953, 0.3355, 0.5664, 0.2289, 0.5656, 0.2313, 0.3944, 0.2313, 0.3944, 0.2289, 0.5656, 0.1598, 0.5651, 0.1623, 0.3938, 0.858, 1.389, 0.8568, 1.572, 0.7891, 1.569, 0.7803, 1.386, 0.2776, -0.4681, 0.2666, -0.2909, 0.2004, -0.2843, 0.2147, -0.4547, 0.6903, 0.6955, 0.6924, 0.8644, 0.6274, 0.864, 0.6253, 0.6951, 0.1561, -0.4171, 0.1252, -0.4353, 0.1314, -0.4463, 0.1592, -0.427, 0.1709, -0.4419, 0.149, -0.4661, 0.1585, -0.4736, 0.179, -0.4465, 0.1643, -0.4352, 0.1395, -0.4569, 0.149, -0.4661, 0.1709, -0.4419, 0.1592, -0.427, 0.1314, -0.4463, 0.1395, -0.4569, 0.1643, -0.4352, 0.7118, 1.378, 0.7216, 1.561, 0.6817, 1.553, 0.6719, 1.549, 0.6636, 1.542, 0.6578, 1.533, 0.6553, 1.523, 0.6464, 1.371, 0.5746, 0.7397, 0.5771, 0.5682, 0.5801, 0.5682, 0.5776, 0.7397, 0.5776, 0.7397, 0.5801, 0.5682, 0.5831, 0.5682, 0.5806, 0.7397, 0.3993, 1.645, 0.3276, 1.649, 0.3276, 1.647, 0.3987, 1.643, 0.3987, 1.643, 0.3276, 1.647, 0.3276, 1.645, 0.3983, 1.641, 0.6248, 0.5685, 0.6223, 0.7407, 0.6193, 0.7406, 0.6218, 0.5685, 0.6218, 0.5685, 0.6193, 0.7406, 0.6163, 0.7405, 0.6188, 0.5685, 0.6223, 0.7407, 0.6171, 0.9127, 0.6141, 0.9125, 0.6193, 0.7406, 0.6193, 0.7406, 0.6141, 0.9125, 0.6111, 0.9124, 0.6163, 0.7405, 0.6171, 0.9127, 0.609, 1.084, 0.606, 1.084, 0.6141, 0.9125, 0.6141, 0.9125, 0.606, 1.084, 0.603, 1.084, 0.6111, 0.9124, 0.609, 1.084, 0.5974, 1.254, 0.5945, 1.254, 0.606, 1.084, 0.606, 1.084, 0.5945, 1.254, 0.5916, 1.253, 0.603, 1.084, 0.5974, 1.254, 0.5813, 1.42, 0.5786, 1.419, 0.5945, 1.254, 0.5945, 1.254, 0.5786, 1.419, 0.5758, 1.418, 0.5916, 1.253, 0.5356, 1.413, 0.5509, 1.25, 0.5538, 1.25, 0.5382, 1.413, 0.5382, 1.413, 0.5538, 1.25, 0.5567, 1.25, 0.5409, 1.413, 0.5509, 1.25, 0.5617, 1.081, 0.5647, 1.081, 0.5538, 1.25, 0.5538, 1.25, 0.5647, 1.081, 0.5677, 1.082, 0.5567, 1.25, 0.5617, 1.081, 0.5695, 0.9109, 0.5725, 0.9109, 0.5647, 1.081, 0.5647, 1.081, 0.5725, 0.9109, 0.5755, 0.911, 0.5677, 1.082, 0.5695, 0.9109, 0.5746, 0.7397, 0.5776, 0.7397, 0.5725, 0.9109, 0.5725, 0.9109, 0.5776, 0.7397, 0.5806, 0.7397, 0.5755, 0.911, 0.3279, 1.605, 0.3934, 1.601, 0.3934, 1.603, 0.3279, 1.607, 0.3279, 1.607, 0.3934, 1.603, 0.3936, 1.605, 0.3279, 1.609, 0.3934, 1.601, 0.4563, 1.588, 0.4564, 1.589, 0.3934, 1.603, 0.3934, 1.603, 0.4564, 1.589, 0.4568, 1.591, 0.3936, 1.605, 0.4717, 1.63, 0.3993, 1.645, 0.3987, 1.643, 0.4705, 1.628, 0.4705, 1.628, 0.3987, 1.643, 0.3983, 1.641, 0.4696, 1.626, 0.5085, 1.558, 0.5106, 1.549, 0.5127, 1.549, 0.5101, 1.559, 0.5101, 1.559, 0.5127, 1.549, 0.5149, 1.55, 0.5117, 1.56, 0.5506, 1.57, 0.5439, 1.582, 0.5416, 1.581, 0.5481, 1.569, 0.5481, 1.569, 0.5416, 1.581, 0.5395, 1.579, 0.5457, 1.568, 0.5039, 1.566, 0.5085, 1.558, 0.5101, 1.559, 0.5052, 1.567, 0.5052, 1.567, 0.5101, 1.559, 0.5117, 1.56, 0.5066, 1.568, 0.5439, 1.582, 0.5351, 1.593, 0.5332, 1.591, 0.5416, 1.581, 0.5416, 1.581, 0.5332, 1.591, 0.5314, 1.59, 0.5395, 1.579, 0.498, 1.572, 0.5039, 1.566, 0.5052, 1.567, 0.499, 1.573, 0.499, 1.573, 0.5052, 1.567, 0.5066, 1.568, 0.5, 1.575, 0.5351, 1.593, 0.5253, 1.603, 0.5236, 1.601, 0.5332, 1.591, 0.5332, 1.591, 0.5236, 1.601, 0.522, 1.599, 0.5314, 1.59, 0.4903, 1.576, 0.498, 1.572, 0.499, 1.573, 0.4911, 1.578, 0.4911, 1.578, 0.499, 1.573, 0.5, 1.575, 0.4919, 1.579, 0.5253, 1.603, 0.5147, 1.611, 0.5136, 1.608, 0.5236, 1.601, 0.5236, 1.601, 0.5136, 1.608, 0.5124, 1.606, 0.522, 1.599, 0.5813, 1.42, 0.5506, 1.57, 0.5481, 1.569, 0.5786, 1.419, 0.5786, 1.419, 0.5481, 1.569, 0.5457, 1.568, 0.5758, 1.418, 0.5106, 1.549, 0.5356, 1.413, 0.5382, 1.413, 0.5127, 1.549, 0.5127, 1.549, 0.5382, 1.413, 0.5409, 1.413, 0.5149, 1.55, 0.5147, 1.611, 0.4717, 1.63, 0.4705, 1.628, 0.5136, 1.608, 0.5136, 1.608, 0.4705, 1.628, 0.4696, 1.626, 0.5124, 1.606, 0.4563, 1.588, 0.4903, 1.576, 0.4911, 1.578, 0.4564, 1.589, 0.4564, 1.589, 0.4911, 1.578, 0.4919, 1.579, 0.4568, 1.591, 0.5831, 0.3967, 0.5831, 0.5682, 0.5801, 0.5682, 0.5801, 0.3967, 0.5801, 0.3967, 0.5801, 0.5682, 0.5771, 0.5682, 0.5771, 0.3966, 0.414, -0.5072, 0.3433, -0.5121, 0.3433, -0.5143, 0.4144, -0.5093, 0.4144, -0.5093, 0.3433, -0.5143, 0.3434, -0.5165, 0.415, -0.5115, 0.6188, 0.5685, 0.6188, 0.3964, 0.6218, 0.3963, 0.6218, 0.5685, 0.6218, 0.5685, 0.6218, 0.3963, 0.6248, 0.3963, 0.6248, 0.5685, 0.6188, 0.3964, 0.6161, 0.2245, 0.6191, 0.2244, 0.6218, 0.3963, 0.6218, 0.3963, 0.6191, 0.2244, 0.6221, 0.2242, 0.6248, 0.3963, 0.6161, 0.2245, 0.6105, 0.05315, 0.6135, 0.05297, 0.6191, 0.2244, 0.6191, 0.2244, 0.6135, 0.05297, 0.6165, 0.05273, 0.6221, 0.2242, 0.6105, 0.05315, 0.6016, -0.1166, 0.6045, -0.1169, 0.6135, 0.05297, 0.6135, 0.05297, 0.6045, -0.1169, 0.6074, -0.1172, 0.6165, 0.05273, 0.6016, -0.1166, 0.5882, -0.2817, 0.591, -0.2823, 0.6045, -0.1169, 0.6045, -0.1169, 0.591, -0.2823, 0.5937, -0.2831, 0.6074, -0.1172, 0.5532, -0.2775, 0.5667, -0.1143, 0.5638, -0.1142, 0.5505, -0.2773, 0.5505, -0.2773, 0.5638, -0.1142, 0.5609, -0.1141, 0.5479, -0.2774, 0.5667, -0.1143, 0.5751, 0.05467, 0.5722, 0.05474, 0.5638, -0.1142, 0.5638, -0.1142, 0.5722, 0.05474, 0.5692, 0.05475, 0.5609, -0.1141, 0.5751, 0.05467, 0.5805, 0.2253, 0.5775, 0.2254, 0.5722, 0.05474, 0.5722, 0.05474, 0.5775, 0.2254, 0.5745, 0.2254, 0.5692, 0.05475, 0.5805, 0.2253, 0.5831, 0.3967, 0.5801, 0.3967, 0.5775, 0.2254, 0.5775, 0.2254, 0.5801, 0.3967, 0.5771, 0.3966, 0.5745, 0.2254, 0.3431, -0.4763, 0.4087, -0.4711, 0.4085, -0.4691, 0.3431, -0.4742, 0.3431, -0.4742, 0.4085, -0.4691, 0.4084, -0.4671, 0.343, -0.4722, 0.4087, -0.4711, 0.4717, -0.4567, 0.4713, -0.4548, 0.4085, -0.4691, 0.4085, -0.4691, 0.4713, -0.4548, 0.4711, -0.4528, 0.4084, -0.4671, 0.485, -0.4912, 0.414, -0.5072, 0.4144, -0.5093, 0.486, -0.4934, 0.486, -0.4934, 0.4144, -0.5093, 0.415, -0.5115, 0.4872, -0.4954, 0.5262, -0.4243, 0.5292, -0.4144, 0.527, -0.4139, 0.5246, -0.4236, 0.5246, -0.4236, 0.527, -0.4139, 0.5249, -0.4135, 0.5229, -0.423, 0.5603, -0.4321, 0.5543, -0.4432, 0.5564, -0.4446, 0.5627, -0.433, 0.5627, -0.433, 0.5564, -0.4446, 0.5587, -0.4461, 0.5652, -0.4339, 0.5212, -0.4326, 0.5262, -0.4243, 0.5246, -0.4236, 0.5198, -0.4316, 0.5198, -0.4316, 0.5246, -0.4236, 0.5229, -0.423, 0.5185, -0.4306, 0.5543, -0.4432, 0.5463, -0.4539, 0.5481, -0.4555, 0.5564, -0.4446, 0.5564, -0.4446, 0.5481, -0.4555, 0.5501, -0.4572, 0.5587, -0.4461, 0.5147, -0.4394, 0.5212, -0.4326, 0.5198, -0.4316, 0.5137, -0.4381, 0.5137, -0.4381, 0.5198, -0.4316, 0.5185, -0.4306, 0.5127, -0.4367, 0.5463, -0.4539, 0.537, -0.4633, 0.5386, -0.4651, 0.5481, -0.4555, 0.5481, -0.4555, 0.5386, -0.4651, 0.5404, -0.467, 0.5501, -0.4572, 0.5067, -0.4441, 0.5147, -0.4394, 0.5137, -0.4381, 0.5059, -0.4424, 0.5059, -0.4424, 0.5137, -0.4381, 0.5127, -0.4367, 0.505, -0.4408, 0.537, -0.4633, 0.5276, -0.4709, 0.5288, -0.4729, 0.5386, -0.4651, 0.5386, -0.4651, 0.5288, -0.4729, 0.5299, -0.4751, 0.5404, -0.467, 0.5882, -0.2817, 0.5603, -0.4321, 0.5627, -0.433, 0.591, -0.2823, 0.591, -0.2823, 0.5627, -0.433, 0.5652, -0.4339, 0.5937, -0.2831, 0.5292, -0.4144, 0.5532, -0.2775, 0.5505, -0.2773, 0.527, -0.4139, 0.527, -0.4139, 0.5505, -0.2773, 0.5479, -0.2774, 0.5249, -0.4135, 0.5276, -0.4709, 0.485, -0.4912, 0.486, -0.4934, 0.5288, -0.4729, 0.5288, -0.4729, 0.486, -0.4934, 0.4872, -0.4954, 0.5299, -0.4751, 0.4717, -0.4567, 0.5067, -0.4441, 0.5059, -0.4424, 0.4713, -0.4548, 0.4713, -0.4548, 0.5059, -0.4424, 0.505, -0.4408, 0.4711, -0.4528, 0.08784, 0.7362, 0.08784, 0.5646, 0.09083, 0.5646, 0.09083, 0.7362, 0.09083, 0.7362, 0.09083, 0.5646, 0.09382, 0.5646, 0.09382, 0.7362, 0.2569, 1.64, 0.3276, 1.645, 0.3276, 1.647, 0.2565, 1.642, 0.2565, 1.642, 0.3276, 1.647, 0.3276, 1.649, 0.2559, 1.644, 0.0521, 0.5643, 0.0521, 0.7364, 0.0491, 0.7365, 0.0491, 0.5643, 0.0491, 0.5643, 0.0491, 0.7365, 0.0461, 0.7365, 0.0461, 0.5643, 0.0521, 0.7364, 0.0548, 0.9083, 0.0518, 0.9085, 0.0491, 0.7365, 0.0491, 0.7365, 0.0518, 0.9085, 0.04881, 0.9086, 0.0461, 0.7365, 0.0548, 0.9083, 0.0604, 1.08, 0.05742, 1.08, 0.0518, 0.9085, 0.0518, 0.9085, 0.05742, 1.08, 0.05445, 1.08, 0.04881, 0.9086, 0.0604, 1.08, 0.06935, 1.249, 0.06643, 1.25, 0.05742, 1.08, 0.05742, 1.08, 0.06643, 1.25, 0.06352, 1.25, 0.05445, 1.08, 0.06935, 1.249, 0.08269, 1.415, 0.07994, 1.415, 0.06643, 1.25, 0.06643, 1.25, 0.07994, 1.415, 0.07722, 1.416, 0.06352, 1.25, 0.1178, 1.41, 0.1043, 1.247, 0.1072, 1.247, 0.1204, 1.41, 0.1204, 1.41, 0.1072, 1.247, 0.1101, 1.247, 0.1231, 1.41, 0.1043, 1.247, 0.09578, 1.078, 0.09875, 1.078, 0.1072, 1.247, 0.1072, 1.247, 0.09875, 1.078, 0.1017, 1.078, 0.1101, 1.247, 0.09578, 1.078, 0.09042, 0.9075, 0.0934, 0.9074, 0.09875, 1.078, 0.09875, 1.078, 0.0934, 0.9074, 0.09639, 0.9075, 0.1017, 1.078, 0.09042, 0.9075, 0.08784, 0.7362, 0.09083, 0.7362, 0.0934, 0.9074, 0.0934, 0.9074, 0.09083, 0.7362, 0.09382, 0.7362, 0.09639, 0.9075, 0.3279, 1.609, 0.2622, 1.604, 0.2624, 1.602, 0.3279, 1.607, 0.3279, 1.607, 0.2624, 1.602, 0.2625, 1.6, 0.3279, 1.605, 0.2622, 1.604, 0.1992, 1.589, 0.1996, 1.588, 0.2624, 1.602, 0.2624, 1.602, 0.1996, 1.588, 0.1998, 1.586, 0.2625, 1.6, 0.1859, 1.624, 0.2569, 1.64, 0.2565, 1.642, 0.1849, 1.626, 0.1849, 1.626, 0.2565, 1.642, 0.2559, 1.644, 0.1837, 1.628, 0.1447, 1.557, 0.1417, 1.547, 0.1439, 1.547, 0.1464, 1.556, 0.1464, 1.556, 0.1439, 1.547, 0.146, 1.546, 0.148, 1.556, 0.1106, 1.565, 0.1166, 1.576, 0.1145, 1.577, 0.1082, 1.566, 0.1082, 1.566, 0.1145, 1.577, 0.1123, 1.579, 0.1057, 1.567, 0.1498, 1.565, 0.1447, 1.557, 0.1464, 1.556, 0.1511, 1.564, 0.1511, 1.564, 0.1464, 1.556, 0.148, 1.556, 0.1524, 1.563, 0.1166, 1.576, 0.1246, 1.587, 0.1228, 1.588, 0.1145, 1.577, 0.1145, 1.577, 0.1228, 1.588, 0.1209, 1.59, 0.1123, 1.579, 0.1562, 1.572, 0.1498, 1.565, 0.1511, 1.564, 0.1572, 1.571, 0.1572, 1.571, 0.1511, 1.564, 0.1524, 1.563, 0.1583, 1.57, 0.1246, 1.587, 0.1339, 1.596, 0.1323, 1.598, 0.1228, 1.588, 0.1228, 1.588, 0.1323, 1.598, 0.1306, 1.6, 0.1209, 1.59, 0.1643, 1.577, 0.1562, 1.572, 0.1572, 1.571, 0.1651, 1.575, 0.1651, 1.575, 0.1572, 1.571, 0.1583, 1.57, 0.1659, 1.574, 0.1339, 1.596, 0.1434, 1.604, 0.1421, 1.606, 0.1323, 1.598, 0.1323, 1.598, 0.1421, 1.606, 0.141, 1.608, 0.1306, 1.6, 0.08269, 1.415, 0.1106, 1.565, 0.1082, 1.566, 0.07994, 1.415, 0.07994, 1.415, 0.1082, 1.566, 0.1057, 1.567, 0.07722, 1.416, 0.1417, 1.547, 0.1178, 1.41, 0.1204, 1.41, 0.1439, 1.547, 0.1439, 1.547, 0.1204, 1.41, 0.1231, 1.41, 0.146, 1.546, 0.1434, 1.604, 0.1859, 1.624, 0.1849, 1.626, 0.1421, 1.606, 0.1421, 1.606, 0.1849, 1.626, 0.1837, 1.628, 0.141, 1.608, 0.1992, 1.589, 0.1643, 1.577, 0.1651, 1.575, 0.1996, 1.588, 0.1996, 1.588, 0.1651, 1.575, 0.1659, 1.574, 0.1998, 1.586, 0.09632, 0.3931, 0.09382, 0.5646, 0.09083, 0.5646, 0.09333, 0.3931, 0.09333, 0.3931, 0.09083, 0.5646, 0.08784, 0.5646, 0.09034, 0.3931, 0.2716, -0.5126, 0.3434, -0.5165, 0.3433, -0.5143, 0.2722, -0.5104, 0.2722, -0.5104, 0.3433, -0.5143, 0.3433, -0.5121, 0.2726, -0.5082, 0.0461, 0.5643, 0.04861, 0.3921, 0.05161, 0.3922, 0.0491, 0.5643, 0.0491, 0.5643, 0.05161, 0.3922, 0.05461, 0.3923, 0.0521, 0.5643, 0.04861, 0.3921, 0.05383, 0.2201, 0.05682, 0.2203, 0.05161, 0.3922, 0.05161, 0.3922, 0.05682, 0.2203, 0.05981, 0.2204, 0.05461, 0.3923, 0.05383, 0.2201, 0.06197, 0.04869, 0.06494, 0.04897, 0.05682, 0.2203, 0.05682, 0.2203, 0.06494, 0.04897, 0.06791, 0.04919, 0.05981, 0.2204, 0.06197, 0.04869, 0.07351, -0.1211, 0.07642, -0.1207, 0.06494, 0.04897, 0.06494, 0.04897, 0.07642, -0.1207, 0.07933, -0.1204, 0.06791, 0.04919, 0.07351, -0.1211, 0.08963, -0.2867, 0.09234, -0.2859, 0.07642, -0.1207, 0.07642, -0.1207, 0.09234, -0.2859, 0.09508, -0.2853, 0.07933, -0.1204, 0.1354, -0.2804, 0.12, -0.1174, 0.1171, -0.1174, 0.1327, -0.2804, 0.1327, -0.2804, 0.1171, -0.1174, 0.1142, -0.1176, 0.1301, -0.2806, 0.12, -0.1174, 0.1092, 0.0514, 0.1062, 0.05134, 0.1171, -0.1174, 0.1171, -0.1174, 0.1062, 0.05134, 0.1033, 0.05123, 0.1142, -0.1176, 0.1092, 0.0514, 0.1014, 0.2219, 0.0984, 0.2219, 0.1062, 0.05134, 0.1062, 0.05134, 0.0984, 0.2219, 0.09542, 0.2218, 0.1033, 0.05123, 0.1014, 0.2219, 0.09632, 0.3931, 0.09333, 0.3931, 0.0984, 0.2219, 0.0984, 0.2219, 0.09333, 0.3931, 0.09034, 0.3931, 0.09542, 0.2218, 0.343, -0.4722, 0.2776, -0.4681, 0.2775, -0.4701, 0.3431, -0.4742, 0.3431, -0.4742, 0.2775, -0.4701, 0.2774, -0.4721, 0.3431, -0.4763, 0.2776, -0.4681, 0.2147, -0.4547, 0.2145, -0.4567, 0.2775, -0.4701, 0.2775, -0.4701, 0.2145, -0.4567, 0.2142, -0.4586, 0.2774, -0.4721, 0.1992, -0.4975, 0.2716, -0.5126, 0.2722, -0.5104, 0.2004, -0.4955, 0.2004, -0.4955, 0.2722, -0.5104, 0.2726, -0.5082, 0.2013, -0.4933, 0.1625, -0.4256, 0.1603, -0.4162, 0.1582, -0.4166, 0.1608, -0.4263, 0.1608, -0.4263, 0.1582, -0.4166, 0.1561, -0.4171, 0.1592, -0.427, 0.1203, -0.4371, 0.127, -0.4492, 0.1293, -0.4477, 0.1228, -0.4362, 0.1228, -0.4362, 0.1293, -0.4477, 0.1314, -0.4463, 0.1252, -0.4353, 0.167, -0.4332, 0.1625, -0.4256, 0.1608, -0.4263, 0.1657, -0.4342, 0.1657, -0.4342, 0.1608, -0.4263, 0.1592, -0.427, 0.1643, -0.4352, 0.127, -0.4492, 0.1358, -0.4602, 0.1377, -0.4585, 0.1293, -0.4477, 0.1293, -0.4477, 0.1377, -0.4585, 0.1395, -0.4569, 0.1314, -0.4463, 0.1729, -0.4392, 0.167, -0.4332, 0.1657, -0.4342, 0.1719, -0.4406, 0.1719, -0.4406, 0.1657, -0.4342, 0.1643, -0.4352, 0.1709, -0.4419, 0.1358, -0.4602, 0.1457, -0.4699, 0.1474, -0.4679, 0.1377, -0.4585, 0.1377, -0.4585, 0.1474, -0.4679, 0.149, -0.4661, 0.1395, -0.4569, 0.1806, -0.4432, 0.1729, -0.4392, 0.1719, -0.4406, 0.1798, -0.4448, 0.1798, -0.4448, 0.1719, -0.4406, 0.1709, -0.4419, 0.179, -0.4465, 0.1457, -0.4699, 0.1562, -0.4778, 0.1573, -0.4756, 0.1474, -0.4679, 0.1474, -0.4679, 0.1573, -0.4756, 0.1585, -0.4736, 0.149, -0.4661, 0.08963, -0.2867, 0.1203, -0.4371, 0.1228, -0.4362, 0.09234, -0.2859, 0.09234, -0.2859, 0.1228, -0.4362, 0.1252, -0.4353, 0.09508, -0.2853, 0.1603, -0.4162, 0.1354, -0.2804, 0.1327, -0.2804, 0.1582, -0.4166, 0.1582, -0.4166, 0.1327, -0.2804, 0.1301, -0.2806, 0.1561, -0.4171, 0.1562, -0.4778, 0.1992, -0.4975, 0.2004, -0.4955, 0.1573, -0.4756, 0.1573, -0.4756, 0.2004, -0.4955, 0.2013, -0.4933, 0.1585, -0.4736, 0.2147, -0.4547, 0.1806, -0.4432, 0.1798, -0.4448, 0.2145, -0.4567, 0.2145, -0.4567, 0.1798, -0.4448, 0.179, -0.4465, 0.2142, -0.4586, 1.036, 0.5287, 1.036, 0.3598, 1.101, 0.3602, 1.101, 0.5291])
me_cube.materials.append(mat_marble)
me_cube.use_remesh_preserve_volume = False
me_cube.use_remesh_preserve_attributes = False
me_cube.use_mirror_vertex_groups = False
me_cube.update()
me_cube_001 = bpy.data.meshes.new('Cube.001')
me_cube_001.from_pydata([(0.52, -0.1121, -0.3982), (0.5188, -0.1109, -0.3982), (0.4823, -0.1109, -0.01496), (0.4834, -0.1121, -0.01496), (0.5188, -0.07661, -0.3982), (0.52, -0.07545, -0.3982), (0.4834, -0.07545, -0.01496), (0.4823, -0.07661, -0.01496), (0.5666, -0.1109, -0.3982), (0.5654, -0.1121, -0.3982), (0.5654, -0.1121, -0.01496), (0.5666, -0.1109, -0.01496), (0.5654, -0.07545, -0.3982), (0.5666, -0.07661, -0.3982), (0.5666, -0.07661, -0.01496), (0.5654, -0.07545, -0.01496), (-0.5188, -0.1109, -0.3982), (-0.52, -0.1121, -0.3982), (-0.4834, -0.1121, -0.01496), (-0.4823, -0.1109, -0.01496), (-0.52, -0.07545, -0.3982), (-0.5188, -0.07661, -0.3982), (-0.4823, -0.07661, -0.01496), (-0.4834, -0.07545, -0.01496), (-0.5654, -0.1121, -0.3982), (-0.5666, -0.1109, -0.3982), (-0.5666, -0.1109, -0.01496), (-0.5654, -0.1121, -0.01496), (-0.5666, -0.07661, -0.3982), (-0.5654, -0.07545, -0.3982), (-0.5654, -0.07545, -0.01496), (-0.5666, -0.07661, -0.01496), (0.5188, 0.1109, -0.3982), (0.52, 0.1121, -0.3982), (0.4834, 0.1121, -0.01496), (0.4823, 0.1109, -0.01496), (0.52, 0.07545, -0.3982), (0.5188, 0.07661, -0.3982), (0.4823, 0.07661, -0.01496), (0.4834, 0.07545, -0.01496), (0.5654, 0.1121, -0.3982), (0.5666, 0.1109, -0.3982), (0.5666, 0.1109, -0.01496), (0.5654, 0.1121, -0.01496), (0.5666, 0.07661, -0.3982), (0.5654, 0.07545, -0.3982), (0.5654, 0.07545, -0.01496), (0.5666, 0.07661, -0.01496), (-0.52, 0.1121, -0.3982), (-0.5188, 0.1109, -0.3982), (-0.4823, 0.1109, -0.01496), (-0.4834, 0.1121, -0.01496), (-0.5188, 0.07661, -0.3982), (-0.52, 0.07545, -0.3982), (-0.4834, 0.07545, -0.01496), (-0.4823, 0.07661, -0.01496), (-0.5666, 0.1109, -0.3982), (-0.5654, 0.1121, -0.3982), (-0.5654, 0.1121, -0.01496), (-0.5666, 0.1109, -0.01496), (-0.5654, 0.07545, -0.3982), (-0.5666, 0.07661, -0.3982), (-0.5666, 0.07661, -0.01496), (-0.5654, 0.07545, -0.01496), (0.498, -0.07545, -0.07507), (0.4992, -0.07545, -0.07624), (0.4992, -0.07545, -0.01488), (0.498, -0.07545, -0.01604), (0.4992, 0.07545, -0.07624), (0.498, 0.07545, -0.07507), (0.498, 0.07545, -0.01604), (0.4992, 0.07545, -0.01488), (0.5582, -0.07545, -0.07624), (0.5594, -0.07545, -0.07507), (0.5594, -0.07545, -0.01604), (0.5582, -0.07545, -0.01488), (0.5594, 0.07545, -0.07507), (0.5582, 0.07545, -0.07624), (0.5582, 0.07545, -0.01488), (0.5594, 0.07545, -0.01604), (0.5172, -0.07545, -0.3009), (0.5184, -0.07545, -0.3021), (0.5184, -0.07545, -0.2408), (0.5172, -0.07545, -0.2419), (0.5184, 0.07545, -0.3021), (0.5172, 0.07545, -0.3009), (0.5172, 0.07545, -0.2419), (0.5184, 0.07545, -0.2408), (0.5582, -0.07545, -0.3021), (0.5594, -0.07545, -0.3009), (0.5594, -0.07545, -0.2419), (0.5582, -0.07545, -0.2408), (0.5594, 0.07545, -0.3009), (0.5582, 0.07545, -0.3021), (0.5582, 0.07545, -0.2408), (0.5594, 0.07545, -0.2419), (0.0, -0.0254, -0.06813), (0.0, -0.02424, -0.06929), (0.0, -0.02424, -0.01849), (0.0, -0.0254, -0.01965), (0.0, 0.02424, -0.06929), (0.0, 0.0254, -0.06813), (0.0, 0.0254, -0.01965), (0.0, 0.02424, -0.01849), (0.4983, -0.0254, -0.06813), (0.4983, -0.02424, -0.06929), (0.4983, -0.02424, -0.01849), (0.4983, -0.0254, -0.01965), (0.4983, 0.02424, -0.06929), (0.4983, 0.0254, -0.06813), (0.4983, 0.0254, -0.01965), (0.4983, 0.02424, -0.01849), (5.091e-11, -0.0254, -0.2947), (-5.091e-11, -0.02424, -0.2958), (0.5172, -0.0254, -0.2947), (0.5172, -0.02424, -0.2958), (0.5172, -0.02424, -0.245), (0.5172, -0.0254, -0.2462), (0.5172, 0.02424, -0.2958), (0.5172, 0.0254, -0.2947), (0.5172, 0.0254, -0.2462), (0.5172, 0.02424, -0.245), (-0.498, 0.07545, -0.07507), (-0.4992, 0.07545, -0.07624), (-0.4992, 0.07545, -0.01488), (-0.498, 0.07545, -0.01604), (-0.4992, -0.07545, -0.07624), (-0.498, -0.07545, -0.07507), (-0.498, -0.07545, -0.01604), (-0.4992, -0.07545, -0.01488), (-0.5582, 0.07545, -0.07624), (-0.5594, 0.07545, -0.07507), (-0.5594, 0.07545, -0.01604), (-0.5582, 0.07545, -0.01488), (-0.5594, -0.07545, -0.07507), (-0.5582, -0.07545, -0.07624), (-0.5582, -0.07545, -0.01488), (-0.5594, -0.07545, -0.01604), (-0.5172, 0.07545, -0.3009), (-0.5184, 0.07545, -0.3021), (-0.5184, 0.07545, -0.2408), (-0.5172, 0.07545, -0.2419), (-0.5184, -0.07545, -0.3021), (-0.5172, -0.07545, -0.3009), (-0.5172, -0.07545, -0.2419), (-0.5184, -0.07545, -0.2408), (-0.5582, 0.07545, -0.3021), (-0.5594, 0.07545, -0.3009), (-0.5594, 0.07545, -0.2419), (-0.5582, 0.07545, -0.2408), (-0.5594, -0.07545, -0.3009), (-0.5582, -0.07545, -0.3021), (-0.5582, -0.07545, -0.2408), (-0.5594, -0.07545, -0.2419), (-0.4983, 0.0254, -0.06813), (-0.4983, 0.02424, -0.06929), (-0.4983, 0.02424, -0.01849), (-0.4983, 0.0254, -0.01965), (-0.4983, -0.02424, -0.06929), (-0.4983, -0.0254, -0.06813), (-0.4983, -0.0254, -0.01965), (-0.4983, -0.02424, -0.01849), (-2.221e-09, 0.0254, -0.2947), (-2.17e-09, 0.02424, -0.2958), (-2.119e-09, 0.02424, -0.245), (-2.221e-09, 0.0254, -0.2462), (2.17e-09, -0.0254, -0.2462), (2.119e-09, -0.02424, -0.245), (-0.5172, 0.0254, -0.2947), (-0.5172, 0.02424, -0.2958), (-0.5172, 0.02424, -0.245), (-0.5172, 0.0254, -0.2462), (-0.5172, -0.02424, -0.2958), (-0.5172, -0.0254, -0.2947), (-0.5172, -0.0254, -0.2462), (-0.5172, -0.02424, -0.245)], [], [(9, 10, 3, 0), (13, 14, 11, 8), (20, 21, 16, 17, 24, 25, 28, 29), (14, 15, 6, 7, 2, 3, 10, 11), (1, 2, 7, 4), (5, 6, 15, 12), (24, 17, 18, 27), (28, 25, 26, 31), (36, 37, 32, 33, 40, 41, 44, 45), (30, 31, 26, 27, 18, 19, 22, 23), (16, 21, 22, 19), (20, 29, 30, 23), (40, 33, 34, 43), (44, 41, 42, 47), (52, 53, 60, 61, 56, 57, 48, 49), (46, 47, 42, 43, 34, 35, 38, 39), (32, 37, 38, 35), (36, 45, 46, 39), (57, 58, 51, 48), (61, 62, 59, 56), (68, 77, 72, 65), (62, 63, 54, 55, 50, 51, 58, 59), (49, 50, 55, 52), (53, 54, 63, 60), (78, 71, 66, 75), (94, 87, 82, 91), (84, 93, 88, 81), (97, 158, 155, 100), (64, 67, 70, 69), (76, 79, 74, 73), (80, 83, 86, 85), (92, 95, 90, 89), (126, 135, 130, 123), (163, 118, 115, 113), (121, 164, 167, 116), (161, 98, 103, 156), (96, 99, 160, 159), (154, 157, 102, 101), (112, 166, 174, 173), (162, 165, 120, 119), (136, 129, 124, 133), (152, 145, 140, 149), (142, 151, 146, 139), (168, 171, 165, 162), (122, 125, 128, 127), (134, 137, 132, 131), (138, 141, 144, 143), (150, 153, 148, 147), (113, 172, 169, 163), (104, 107, 99, 96), (175, 167, 164, 170), (101, 102, 110, 109), (100, 108, 105, 97), (111, 103, 98, 106), (114, 117, 166, 112), (0, 3, 2, 1), (6, 5, 4, 7), (14, 13, 12, 15), (10, 9, 8, 11), (16, 19, 18, 17), (22, 21, 20, 23), (30, 29, 28, 31), (26, 25, 24, 27), (32, 35, 34, 33), (38, 37, 36, 39), (46, 45, 44, 47), (42, 41, 40, 43), (48, 51, 50, 49), (54, 53, 52, 55), (62, 61, 60, 63), (58, 57, 56, 59), (68, 65, 64, 69), (66, 71, 70, 67), (72, 77, 76, 73), (78, 75, 74, 79), (84, 81, 80, 85), (82, 87, 86, 83), (88, 93, 92, 89), (94, 91, 90, 95), (108, 100, 101, 109), (103, 111, 110, 102), (97, 105, 104, 96), (106, 98, 99, 107), (113, 115, 114, 112), (126, 123, 122, 127), (124, 129, 128, 125), (130, 135, 134, 131), (136, 133, 132, 137), (142, 139, 138, 143), (140, 145, 144, 141), (146, 151, 150, 147), (152, 149, 148, 153), (167, 175, 174, 166), (163, 169, 168, 162), (170, 164, 165, 171), (118, 163, 162, 119), (164, 121, 120, 165), (116, 167, 166, 117), (158, 97, 96, 159), (98, 161, 160, 99), (100, 155, 154, 101), (156, 103, 102, 157), (172, 113, 112, 173), (4, 5, 12, 13, 8, 9, 0, 1)])
_uv = me_cube_001.uv_layers.new(name='UVMap')
_uv.uv.foreach_set('vector', [0.5799, 0.8922, 0.5799, 0.2893, 0.7171, 0.2893, 0.656, 0.8922, 1.09, 0.2891, 1.09, 0.8919, 1.032, 0.8919, 1.032, 0.2891, 0.2959, 1.131, 0.2978, 1.13, 0.3552, 1.13, 0.3572, 1.131, 0.3572, 1.203, 0.3552, 1.205, 0.2978, 1.205, 0.2959, 1.203, 1.25, 0.3218, 1.252, 0.3236, 1.252, 0.4526, 1.25, 0.4545, 1.192, 0.4545, 1.19, 0.4526, 1.19, 0.3236, 1.192, 0.3218, 0.8601, 0.8946, 0.8601, 0.2905, 0.9175, 0.2905, 0.9175, 0.8946, 0.3739, 0.2893, 0.435, 0.8922, 0.2978, 0.8922, 0.2978, 0.2893, 0.576, 0.2893, 0.5, 0.2893, 0.4389, -0.3137, 0.576, -0.3137, 1.032, 0.8932, 0.9749, 0.8932, 0.9749, 0.2905, 1.032, 0.2905, 1.216, 1.203, 1.214, 1.204, 1.157, 1.204, 1.155, 1.203, 1.155, 1.131, 1.157, 1.129, 1.214, 1.129, 1.216, 1.131, 1.252, 0.1873, 1.25, 0.1891, 1.192, 0.1891, 1.19, 0.1873, 1.19, 0.05825, 1.192, 0.05641, 1.25, 0.05641, 1.252, 0.05825, 0.9175, 0.2905, 0.9749, 0.2905, 0.9749, 0.8946, 0.9175, 0.8946, 0.5, 0.2893, 0.576, 0.2893, 0.576, 0.8922, 0.4389, 0.8922, 0.435, 0.2893, 0.3589, 0.2893, 0.2978, -0.3137, 0.435, -0.3137, 1.032, -0.3137, 1.09, -0.3137, 1.09, 0.2891, 1.032, 0.2891, 1.153, 1.129, 1.155, 1.131, 1.155, 1.203, 1.153, 1.204, 1.096, 1.204, 1.094, 1.203, 1.094, 1.131, 1.096, 1.129, 1.19, -0.07444, 1.192, -0.07627, 1.25, -0.07627, 1.252, -0.07444, 1.252, 0.05457, 1.25, 0.05641, 1.192, 0.05641, 1.19, 0.05457, 0.9175, 0.2905, 0.8601, 0.2905, 0.8601, -0.3137, 0.9175, -0.3137, 0.7971, 0.8922, 0.721, 0.8922, 0.721, 0.2893, 0.8581, 0.2893, 0.721, 0.2893, 0.721, -0.3137, 0.8581, -0.3137, 0.7971, 0.2893, 0.9749, 0.2891, 0.9749, -0.3137, 1.032, -0.3137, 1.032, 0.2891, 1.135, 0.8919, 1.234, 0.8919, 1.234, 1.129, 1.135, 1.129, 1.192, 0.3218, 1.19, 0.3199, 1.19, 0.1909, 1.192, 0.1891, 1.25, 0.1891, 1.252, 0.1909, 1.252, 0.3199, 1.25, 0.3218, 0.9749, -0.3137, 0.9749, 0.2905, 0.9175, 0.2905, 0.9175, -0.3137, 0.641, 0.2893, 0.5799, -0.3137, 0.7171, -0.3137, 0.7171, 0.2893, 0.3966, 1.13, 0.2978, 1.13, 0.2978, 0.8922, 0.3966, 0.8922, 1.029, 1.132, 0.9627, 1.132, 0.9627, 0.8946, 1.029, 0.8946, 1.19, -0.3137, 1.257, -0.3137, 1.257, -0.07627, 1.19, -0.07627, -0.03621, 0.4703, -0.03621, 1.254, -0.1173, 1.254, -0.1173, 0.4703, 0.6767, 1.13, 0.578, 1.13, 0.578, 0.8922, 0.6767, 0.8922, 1.188, 0.3985, 1.09, 0.3985, 1.09, 0.1611, 1.188, 0.1611, 0.576, 1.13, 0.4773, 1.13, 0.4773, 0.8922, 0.576, 0.8922, 1.188, 0.6359, 1.09, 0.6359, 1.09, 0.3985, 1.188, 0.3985, 1.09, 0.6359, 1.188, 0.6359, 1.188, 0.8733, 1.09, 0.8733, -0.3683, 0.5, -0.3683, -0.3137, -0.2872, -0.3137, -0.2872, 0.5, 0.05071, 1.314, 0.05071, 0.5, 0.1318, 0.5, 0.1318, 1.314, -0.03231, 1.254, -0.03231, 0.4703, 0.04876, 0.4703, 0.04876, 1.254, 0.1318, 0.4703, 0.2129, 0.4703, 0.2129, 1.254, 0.1318, 1.254, 0.2148, -0.3137, 0.2959, -0.3137, 0.2959, 0.4703, 0.2148, 0.4703, -0.2853, 0.5, -0.2042, 0.5, -0.2042, 1.314, -0.2853, 1.314, -0.2023, 0.5, -0.1212, 0.5, -0.1212, 1.314, -0.2023, 1.314, 1.133, 1.129, 1.034, 1.129, 1.034, 0.8919, 1.133, 0.8919, 0.4087, 0.8922, 0.4753, 0.8922, 0.4753, 1.13, 0.4087, 1.13, 1.255, 0.8733, 1.188, 0.8733, 1.188, 0.6359, 1.255, 0.6359, -0.2023, -0.3137, -0.1212, -0.3137, -0.1212, 0.5, -0.2023, 0.5, 1.188, 0.1611, 1.09, 0.1611, 1.09, -0.07627, 1.188, -0.07627, 0.8177, 1.13, 0.719, 1.13, 0.719, 0.8922, 0.8177, 0.8922, 0.9588, 1.132, 0.8601, 1.132, 0.8601, 0.8946, 0.9588, 0.8946, 1.188, -0.07627, 1.09, -0.07627, 1.09, -0.3137, 1.188, -0.3137, -0.2872, 0.5, -0.2872, 1.314, -0.3683, 1.314, -0.3683, 0.5, 0.1318, -0.3137, 0.2129, -0.3137, 0.2129, 0.4703, 0.1318, 0.4703, 0.1318, -0.3137, 0.1318, 0.5, 0.05071, 0.5, 0.05071, -0.3137, 0.2148, 0.4703, 0.2959, 0.4703, 0.2959, 1.254, 0.2148, 1.254, -0.1173, 0.4703, -0.1173, -0.3137, -0.03621, -0.3137, -0.03621, 0.4703, 0.04876, -0.3137, 0.04876, 0.4703, -0.03231, 0.4703, -0.03231, -0.3137, -0.2853, -0.3137, -0.2042, -0.3137, -0.2042, 0.5, -0.2853, 0.5, 0.656, 0.8922, 0.7171, 0.2893, 0.719, 0.2893, 0.658, 0.8922, 0.435, 0.8922, 0.3739, 0.2893, 0.3759, 0.2893, 0.4369, 0.8922, 0.2959, 0.8922, 0.2959, 0.2893, 0.2978, 0.2893, 0.2978, 0.8922, 0.5799, 0.2893, 0.5799, 0.8922, 0.578, 0.8922, 0.578, 0.2893, 0.498, 0.2893, 0.4369, -0.3137, 0.4389, -0.3137, 0.5, 0.2893, 0.4369, 0.8922, 0.498, 0.2893, 0.5, 0.2893, 0.4389, 0.8922, 0.576, 0.8922, 0.576, 0.2893, 0.578, 0.2893, 0.578, 0.8922, 0.578, -0.3137, 0.578, 0.2893, 0.576, 0.2893, 0.576, -0.3137, 0.357, 0.2893, 0.2959, -0.3137, 0.2978, -0.3137, 0.3589, 0.2893, 0.8601, 0.2893, 0.799, 0.8922, 0.7971, 0.8922, 0.8581, 0.2893, 0.721, 0.2893, 0.721, 0.8922, 0.719, 0.8922, 0.719, 0.2893, 0.4369, -0.3137, 0.4369, 0.2893, 0.435, 0.2893, 0.435, -0.3137, 0.7971, 0.2893, 0.8581, -0.3137, 0.8601, -0.3137, 0.799, 0.2893, 0.5799, -0.3137, 0.641, 0.2893, 0.6391, 0.2893, 0.578, -0.3137, 0.719, -0.3137, 0.719, 0.2893, 0.7171, 0.2893, 0.7171, -0.3137, 0.721, -0.3137, 0.721, 0.2893, 0.719, 0.2893, 0.719, -0.3137, 0.6787, 0.8922, 0.6787, 1.13, 0.6767, 1.13, 0.6767, 0.8922, 0.2978, 0.8922, 0.2978, 1.13, 0.2959, 1.13, 0.2959, 0.8922, 1.19, 0.1611, 1.19, 0.3985, 1.188, 0.3985, 1.188, 0.1611, 0.3966, 1.13, 0.3966, 0.8922, 0.3985, 0.8922, 0.3985, 1.13, 0.578, 0.8922, 0.578, 1.13, 0.576, 1.13, 0.576, 0.8922, 0.9627, 0.8946, 0.9627, 1.132, 0.9608, 1.132, 0.9608, 0.8946, 1.19, 0.3985, 1.19, 0.6359, 1.188, 0.6359, 1.188, 0.3985, 1.029, 1.132, 1.029, 0.8946, 1.031, 0.8946, 1.031, 1.132, -0.1173, -0.3137, -0.1173, 0.4703, -0.1192, 0.4703, -0.1192, -0.3137, 0.04876, 0.4703, 0.04876, -0.3137, 0.05071, -0.3137, 0.05071, 0.4703, -0.03621, 0.4703, -0.03621, -0.3137, -0.03426, -0.3137, -0.03426, 0.4703, 0.2148, -0.3137, 0.2148, 0.4703, 0.2129, 0.4703, 0.2129, -0.3137, -0.2872, 0.5, -0.2872, -0.3137, -0.2853, -0.3137, -0.2853, 0.5, 1.19, -0.07627, 1.19, 0.1611, 1.188, 0.1611, 1.188, -0.07627, 1.034, 0.8919, 1.034, 1.129, 1.032, 1.129, 1.032, 0.8919, 0.8197, 0.8922, 0.8197, 1.13, 0.8177, 1.13, 0.8177, 0.8922, 1.133, 1.129, 1.133, 0.8919, 1.135, 0.8919, 1.135, 1.129, 0.9608, 0.8946, 0.9608, 1.132, 0.9588, 1.132, 0.9588, 0.8946, 0.4753, 1.13, 0.4753, 0.8922, 0.4773, 0.8922, 0.4773, 1.13, 1.19, -0.3137, 1.19, -0.07627, 1.188, -0.07627, 1.188, -0.3137, 0.4087, 0.8922, 0.4087, 1.13, 0.4067, 1.13, 0.4067, 0.8922, -0.2023, 0.5, -0.2023, 1.314, -0.2042, 1.314, -0.2042, 0.5, -0.3683, 0.5, -0.3683, 1.314, -0.3703, 1.314, -0.3703, 0.5, -0.1192, -0.3137, -0.1192, 0.5, -0.1212, 0.5, -0.1212, -0.3137, -0.3683, -0.3137, -0.3683, 0.5, -0.3703, 0.5, -0.3703, -0.3137, -0.1192, 0.5, -0.1192, 1.314, -0.1212, 1.314, -0.1212, 0.5, -0.2023, -0.3137, -0.2023, 0.5, -0.2042, 0.5, -0.2042, -0.3137, -0.03621, 1.254, -0.03621, 0.4703, -0.03426, 0.4703, -0.03426, 1.254, -0.03231, 0.4703, -0.03231, 1.254, -0.03426, 1.254, -0.03426, 0.4703, -0.1173, 0.4703, -0.1173, 1.254, -0.1192, 1.254, -0.1192, 0.4703, 0.04876, 1.254, 0.04876, 0.4703, 0.05071, 0.4703, 0.05071, 1.254, -0.2872, 1.314, -0.2872, 0.5, -0.2853, 0.5, -0.2853, 1.314, 1.034, 1.204, 1.032, 1.203, 1.032, 1.131, 1.034, 1.129, 1.092, 1.129, 1.094, 1.131, 1.094, 1.203, 1.092, 1.204])
me_cube_001.materials.append(mat_wood)
me_cube_001.use_remesh_fix_poles = True
me_cube_001.use_remesh_preserve_attributes = False
me_cube_001.use_mirror_vertex_groups = False
me_cube_001.update()
me_plane = bpy.data.meshes.new('Plane')
me_plane.from_pydata([(-5.8, -5.8, 0.0), (5.8, -5.8, 0.0), (-5.8, 5.8, 0.0), (5.8, 5.8, 0.0)], [], [(0, 1, 3, 2)])
me_plane.materials.append(mat_white_floor)
me_plane.use_remesh_preserve_volume = False
me_plane.use_remesh_preserve_attributes = False
me_plane.use_mirror_vertex_groups = False
me_plane.update()

# ---- objects
ob_top = bpy.data.objects.new('top', me_cube)
ob_legs = bpy.data.objects.new('legs', me_cube_001)
ob_area_right = bpy.data.objects.new('Area-right', light_rightlight)
ob_area_left = bpy.data.objects.new('Area-left', light_leftlight)
ob_spot_backlight = bpy.data.objects.new('spot-backlight', light_backlight)
ob_camera = bpy.data.objects.new('Camera', cam_camera_001)
ob_floor = bpy.data.objects.new('floor', me_plane)

# ---- transforms, parenting, visibility, modifiers, constraints
ob_top.location = (0.0, 0.0, 0.3982)
ob_top.lock_rotations_4d = False
ob_top.empty_display_type = 'ARROWS'
ob_top.lineart.crease_threshold = 0.0
_m = ob_top.modifiers.new('Auto Smooth', 'NODES')
_m.node_group = ng_auto_smooth
_gi = [s.identifier for s in ng_auto_smooth.interface.items_tree if s.item_type == 'SOCKET' and s.in_out == 'INPUT']
_m[_gi[1]] = 0.5236  # Angle
ob_legs.location = (0.0, 0.0, 0.3982)
ob_legs.lineart.crease_threshold = 0.0
ob_area_right.location = (2.478, -1.175, 2.064)
ob_area_right.rotation_euler = (1.11, 0.01082, 1.042)
ob_area_right.lineart.crease_threshold = 0.0
ob_area_left.location = (-1.801, -1.822, 1.979)
ob_area_left.rotation_euler = (1.112, 0.0, -0.7714)
ob_area_left.lineart.crease_threshold = 0.0
ob_spot_backlight.location = (-3.398, 2.608, 1.474)
ob_spot_backlight.rotation_euler = (1.46, -0.009265, 4.065)
ob_spot_backlight.lineart.crease_threshold = 0.0
ob_camera.location = (1.985, -1.803, 0.7557)
ob_camera.rotation_euler = (1.406, 7.451e-09, 0.8149)
ob_camera.lock_rotations_4d = False
ob_camera.empty_display_type = 'ARROWS'
ob_camera.color = (0.0, 0.0, 0.0, 0.0)
ob_camera.display_type = 'WIRE'
ob_camera.lineart.crease_threshold = 0.0
ob_floor.location = (0.0, 0.0, -2.678e-05)
ob_floor.lineart.crease_threshold = 0.0

# ---- collection membership
col_collection.objects.link(ob_top)
col_collection.objects.link(ob_legs)
col_collection.objects.link(ob_area_right)
col_collection.objects.link(ob_area_left)
col_collection.objects.link(ob_spot_backlight)
col_collection.objects.link(ob_camera)
col_collection.objects.link(ob_floor)

# ---- scene / render settings (as saved in the file)
scene.camera = ob_camera
scene.frame_start = 1; scene.frame_end = 250; scene.frame_set(0)
scene.render.engine = 'CYCLES'
scene.render.resolution_x = 750
scene.render.resolution_y = 375
scene.cycles.use_denoising = False
scene.cycles.samples = 200
scene.cycles.sampling_pattern = 'TABULATED_SOBOL'
scene.cycles.use_adaptive_sampling = False
scene.cycles.use_light_tree = False
scene.eevee.use_gtao = True
scene.view_settings.view_transform = 'Filmic'
bpy.context.view_layer.update()
